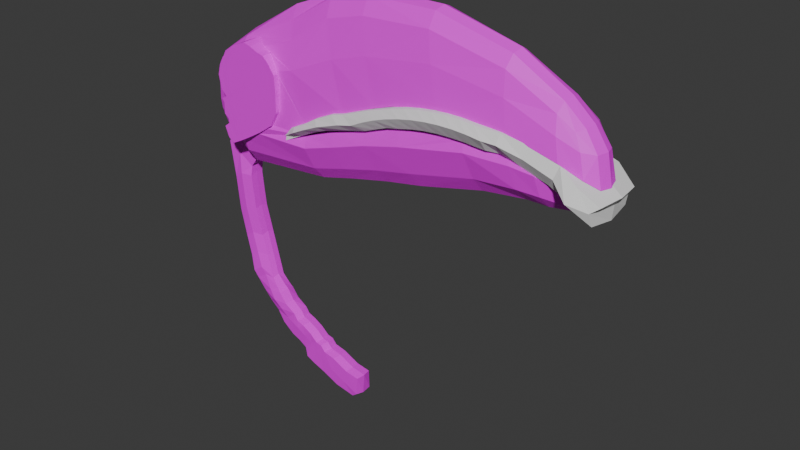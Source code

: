 # Source: Tucanblend.blend  (saved by Blender 4.2.66; exported with 4.5.12 LTS)
import bpy
from mathutils import Matrix  # noqa: F401  (used for matrix-valued properties, if any)

bpy.ops.wm.read_factory_settings(use_empty=True)
scene = bpy.context.scene
scene.name = 'Scene'

# ---- collections
col_collection = bpy.data.collections.new('Collection'); scene.collection.children.link(col_collection)

# ---- images (referenced by path relative to the original .blend; pixels are not part of the script)
import os
ASSET_DIR = os.environ.get("B2B_ASSET_DIR", "")  # directory of the original .blend (textures are referenced by path, not embedded)
HERE = os.path.dirname(os.path.abspath(__file__))  # packed textures are extracted next to this script under _unpacked/

def load_image(name, relpath, width, height, colorspace="sRGB"):
    """Load a texture the original file referenced (path relative to the .blend, or extracted next to this script)."""
    p = next((c for c in (os.path.join(HERE, relpath), os.path.join(ASSET_DIR, relpath)) if relpath and os.path.exists(c)), "")
    if p:
        img = bpy.data.images.load(p, check_existing=True)
        img.name = name
    else:  # same state as the original file: an image datablock whose file is absent (Cycles renders it pink)
        img = bpy.data.images.new(name, width, height)
        img.source = "FILE"
        img.filepath = "//" + (relpath or name)
    img.colorspace_settings.name = colorspace
    return img
img_hueso_png = load_image('Hueso.png', 'Hueso.png', 1024, 1024, 'sRGB')

# ---- materials (node trees are filled in below, after node groups)
mat_material = bpy.data.materials.new('Material')
mat_material.alpha_threshold = 0.0
mat_material.use_transparent_shadow = False
mat_material.roughness = 0.5
mat_material.line_color = (0.0, 0.0, 0.0, 1.0)
mat_material_001 = bpy.data.materials.new('Material.001')

# ---- material node trees
mat_material.use_nodes = True; mat_material.node_tree.nodes.clear()
_N = mat_material.node_tree.nodes; _L = mat_material.node_tree.links
n0 = _N.new('ShaderNodeOutputMaterial'); n0.name = 'Material Output'; n0.location = (300, 300)
n1 = _N.new('ShaderNodeBsdfPrincipled'); n1.name = 'Principled BSDF'; n1.location = (10, 300)
n1.inputs[3].default_value = 1.45
n2 = _N.new('ShaderNodeTexImage'); n2.name = 'Image Texture'; n2.location = (-280, 275)
n2.image = img_hueso_png
_L.new(n1.outputs[0], n0.inputs[0])
_L.new(n2.outputs[0], n1.inputs[0])
n0.is_active_output = True
mat_material_001.use_nodes = True; mat_material_001.node_tree.nodes.clear()
_N = mat_material_001.node_tree.nodes; _L = mat_material_001.node_tree.links
n0 = _N.new('ShaderNodeBsdfPrincipled'); n0.name = 'Principled BSDF'; n0.location = (10, 300)
n1 = _N.new('ShaderNodeOutputMaterial'); n1.name = 'Material Output'; n1.location = (300, 300)
n2 = _N.new('ShaderNodeTexImage'); n2.name = 'Image Texture'; n2.location = (-280, 275)
n2.image = img_hueso_png
_L.new(n0.outputs[0], n1.inputs[0])
_L.new(n2.outputs[0], n0.inputs[0])
n1.is_active_output = True

# ---- world
world_world = bpy.data.worlds.new('World'); scene.world = world_world
world_world.use_nodes = True; world_world.node_tree.nodes.clear()
_N = world_world.node_tree.nodes; _L = world_world.node_tree.links
n0 = _N.new('ShaderNodeOutputWorld'); n0.name = 'World Output'; n0.location = (300, 300)
n1 = _N.new('ShaderNodeBackground'); n1.name = 'Background'; n1.location = (10, 300)
n1.inputs[0].default_value = (0.05088, 0.05088, 0.05088, 1.0)
_L.new(n1.outputs[0], n0.inputs[0])
n0.is_active_output = True
world_world.color = (0.05088, 0.05088, 0.05088)
world_world.sun_shadow_jitter_overblur = 0.0

# ---- meshes
me_cube = bpy.data.meshes.new('Cube')
me_cube.from_pydata([(-0.9777, 0.1493, 0.9248), (-0.9724, 0.1473, 0.4251), (-0.9742, -0.142, 0.915), (-0.9696, -0.1399, 0.3959), (-1.023, 0.008463, 0.3618), (-0.7063, 0.1546, 0.322), (-0.7394, -0.1715, 1.028), (-0.7023, -0.1881, 0.244), (-1.027, 0.005407, 0.9641), (-0.7469, 0.182, 1.054), (-0.7534, 0.01129, 1.157), (-0.7053, -0.01447, 0.1179), (-0.2801, 0.2049, 1.286), (-0.008941, 0.1081, 0.2884), (-0.2065, -0.1649, 1.212), (-0.003211, -0.1861, 0.2888), (-0.299, 1.564e-05, 1.423), (0.03735, -0.04235, 0.1822), (0.2828, 0.1258, 0.3585), (0.2888, -0.1865, 0.3666), (0.3351, -0.04245, 0.2571), (0.5928, 0.1055, 0.4437), (0.5937, -0.1865, 0.4437), (0.654, -0.04273, 0.3282), (1.005, 0.1753, 1.524), (0.9005, 0.107, 0.5059), (0.9005, -0.1866, 0.5059), (0.957, -0.04284, 0.3823), (1.005, -0.1359, 1.526), (1.01, 0.01746, 1.655), (2.118, 0.1443, 1.111), (1.935, 0.1029, 0.6481), (1.935, -0.1874, 0.6481), (1.98, -0.04358, 0.5496), (-0.5432, -0.06546, -1.305), (2.217, 0.08957, 0.6489), (2.118, -0.1289, 1.111), (2.172, 0.007615, 1.137), (2.279, -0.04274, 0.5975), (-0.8037, -0.08409, -0.9638), (-0.5432, 0.05062, -1.309), (-0.8037, 0.03199, -0.9677), (-0.4045, -0.08066, -1.166), (-0.4089, 0.06378, -1.165), (-1.007, 0.09279, 0.3865), (-1.006, -0.07842, 0.3714), (-0.9955, -0.1623, 0.5114), (-0.9975, -0.1643, 0.8126), (-1.001, 0.1679, 0.8185), (-0.9989, 0.1682, 0.5273), (-1.01, -0.08179, 0.9472), (-1.012, 0.09161, 0.9522), (-0.7532, 0.1036, 1.139), (-0.7493, -0.08352, 1.121), (-0.7239, -0.2379, 0.874), (-0.7025, -0.2468, 0.441), (-1.097, 0.004951, 0.8222), (-1.096, 0.008928, 0.5118), (-0.7054, 0.07541, 0.1876), (-0.704, -0.1061, 0.134), (-0.734, 0.2274, 0.8952), (-0.7107, 0.2089, 0.4978), (-0.1976, 0.2061, 1.016), (-0.04599, 0.1422, 0.4563), (-0.177, -0.2198, 1.006), (-0.03678, -0.2505, 0.4564), (-0.3521, 0.09742, 1.374), (-0.2717, -0.07957, 1.332), (0.02511, -0.1231, 0.2042), (0.02245, 0.03962, 0.2042), (0.2354, 0.1635, 0.5397), (0.2443, -0.2508, 0.5414), (0.3217, -0.1234, 0.2795), (0.3189, 0.05619, 0.2719), (0.1134, -0.1355, 1.424), (0.1166, 0.1902, 1.439), (0.1012, 0.01783, 1.579), (0.526, 0.1412, 0.6309), (0.5286, -0.2509, 0.6309), (0.6377, -0.1235, 0.3512), (0.6377, 0.03923, 0.3512), (0.4424, 0.1949, 1.501), (0.4428, 0.01777, 1.657), (0.8422, 0.1423, 0.7081), (0.8422, -0.251, 0.7081), (0.9413, -0.1236, 0.4064), (0.9413, 0.03911, 0.4064), (0.4431, -0.1356, 1.506), (1.056, 0.1956, 1.316), (1.056, -0.1824, 1.315), (0.9949, 0.08498, 1.63), (1.001, -0.06392, 1.631), (1.475, -0.04316, 0.5053), (1.423, 0.1066, 0.6229), (1.595, 0.1706, 1.392), (1.618, 0.01696, 1.499), (1.764, -0.1997, 0.6537), (1.813, -0.0434, 0.5488), (1.423, -0.187, 0.6229), (1.966, -0.1243, 0.5705), (1.966, 0.03839, 0.5705), (1.601, -0.1362, 1.392), (1.674, 0.1604, 1.019), (1.764, 0.1041, 0.6537), (2.179, 0.1412, 1.007), (2.179, -0.1619, 1.008), (2.156, 0.07648, 1.127), (2.156, -0.07424, 1.127), (2.261, -0.1244, 0.6123), (2.261, 0.0393, 0.6123), (2.284, -0.009909, 0.9922), (2.003, 0.01566, 1.278), (1.978, 0.1649, 1.197), (1.984, -0.1352, 1.197), (-0.5437, -0.008578, -1.325), (-0.6669, -0.08266, -1.125), (-0.8207, -0.01112, -0.9698), (-0.667, 0.05201, -1.123), (-0.4705, 0.06892, -1.231), (-0.7486, 0.06168, -0.8521), (-0.5519, 0.06266, -1.033), (-0.3919, -0.01024, -1.159), (-0.5416, -0.09468, -1.018), (-0.4835, -0.07567, -1.234), (-0.7107, -0.08614, -0.9033), (-1.07, -0.08303, 0.5159), (-1.071, -0.08672, 0.8162), (-1.072, 0.09508, 0.8174), (-1.072, 0.09844, 0.5193), (0.199, 0.2072, 1.17), (0.2, -0.1944, 1.165), (0.07847, 0.09545, 1.546), (0.5015, 0.1998, 1.249), (0.5063, -0.1843, 1.252), (0.4284, 0.08637, 1.629), (0.09434, -0.06356, 1.551), (0.4342, -0.06362, 1.629), (1.374, -0.2449, 0.81), (1.46, 0.0388, 0.5287), (1.627, 0.1927, 1.228), (1.627, -0.1827, 1.226), (1.604, 0.07915, 1.469), (1.798, -0.1242, 0.5706), (1.374, 0.1412, 0.81), (1.46, -0.1239, 0.5287), (2.017, -0.1869, 1.076), (1.992, 0.08354, 1.26), (1.798, 0.03857, 0.5706), (1.607, -0.06424, 1.477), (1.721, -0.2318, 0.8137), (1.721, 0.1406, 0.8137), (2.262, 0.06679, 0.9897), (2.262, -0.09827, 0.9897), (1.992, -0.06556, 1.26), (-0.6855, -0.01066, -1.143), (-0.5935, 0.08134, -1.092), (-0.5334, -0.01094, -1.008), (-0.5964, -0.1091, -1.092), (-0.3039, -0.06381, -1.458), (-0.8416, -0.08901, -0.908), (-0.8416, 0.02707, -0.9118), (-0.6295, -0.07824, -0.9113), (-0.8586, -0.01604, -0.9139), (-0.6295, 0.03784, -0.9151), (-0.7486, 0.05045, -0.8521), (-0.6292, -0.02, -0.8957), (-0.7486, -0.09106, -0.8475), (-0.9319, 0.05494, -0.6247), (-0.7577, 0.06876, -0.574), (-0.8543, -0.0658, -0.5689), (-0.9489, 0.01193, -0.6268), (-0.9319, -0.06144, -0.6208), (-0.7577, -0.04799, -0.5701), (-0.8543, 0.07638, -0.5736), (-0.973, -0.07048, -0.3909), (-0.7574, 0.009955, -0.5546), (-0.993, -0.07866, -0.1003), (-0.9901, 0.003625, -0.3938), (-0.973, 0.0462, -0.39), (-0.8954, 0.06178, -0.338), (-0.7988, 0.05285, -0.3386), (-0.7985, -0.007722, -0.3217), (-0.7988, -0.06421, -0.3396), (-0.8954, -0.08072, -0.3392), (-1.032, -0.08231, 0.1992), (-1.01, -0.004194, -0.1032), (-0.993, 0.03828, -0.09933), (-0.9154, 0.05346, -0.04735), (-0.8189, 0.04322, -0.04801), (-0.8184, -0.01726, -0.03103), (-0.8188, -0.0742, -0.04899), (-0.9154, -0.08939, -0.04855), (-0.867, -0.09519, 0.4186), (-1.049, -0.007375, 0.1963), (-1.032, 0.03525, 0.2001), (-0.9247, 0.05962, 0.1322), (-0.8193, 0.05783, 0.03013), (-0.8185, -0.002635, 0.04711), (-0.8188, -0.05986, 0.02915), (-0.9241, -0.08341, 0.131), (-0.8857, -0.01968, 0.4157), (-0.8685, 0.02359, 0.4196), (-0.7596, 0.04984, 0.3517), (-0.6539, 0.04774, 0.2496), (-0.6518, -0.01266, 0.2666), (-0.652, -0.07085, 0.2486), (-0.7574, -0.09507, 0.3505), (-0.7763, -0.01702, 0.3654), (-0.4317, -0.07593, -1.374), (-0.4489, 0.04645, -1.399), (-0.2979, -0.08965, -1.233), (-0.3024, 0.05478, -1.232), (-0.4494, -0.01275, -1.414), (-0.3591, 0.05846, -1.3), (-0.2853, -0.01923, -1.226), (-0.3597, -0.09095, -1.28), (-0.3118, 0.0545, -1.455), (-0.1645, -0.07901, -1.345), (-0.1689, 0.06543, -1.344), (-0.3124, -0.004697, -1.471), (-0.2158, 0.07057, -1.375), (-0.1519, -0.008587, -1.338), (-0.2287, -0.07401, -1.378), (0.2082, 0.04726, -1.697), (-0.1234, 0.05198, -1.603), (-0.124, -0.007222, -1.618), (-0.1155, -0.06633, -1.606), (0.01836, 0.06291, -1.42), (0.01083, 0.06805, -1.543), (0.02284, -0.08153, -1.421), (0.03541, -0.01111, -1.414), (-0.002109, -0.07654, -1.546), (0.1738, -0.01347, -1.476), (0.2077, -0.01193, -1.713), (0.2161, -0.07104, -1.7), (0.2789, 0.05819, -1.5), (0.279, 0.06334, -1.657), (0.2834, -0.08624, -1.501), (0.2959, -0.01582, -1.494), (0.2661, -0.08125, -1.66), (0.2829, -0.01645, -1.666), (0.1612, -0.08389, -1.483), (0.132, -0.07889, -1.603), (0.04368, -0.06869, -1.672), (0.1567, 0.06055, -1.482), (0.1449, 0.06569, -1.6), (0.03575, 0.04962, -1.669), (0.03522, -0.009578, -1.685), (-0.1025, 0.06931, -1.459), (-0.08045, 0.06417, -1.399), (-0.06339, -0.009849, -1.393), (-0.07596, -0.08027, -1.4), (-0.2232, 0.05324, -1.569), (-0.2237, -0.00596, -1.584), (-0.1154, -0.07528, -1.462), (-0.2152, -0.06507, -1.572), (-0.2231, -0.08433, -1.283), (-0.2942, -0.08248, -1.329), (-0.3601, -0.06987, -1.412), (-0.3731, -0.008723, -1.438), (-0.2105, -0.01391, -1.276), (-0.2276, 0.06011, -1.282), (-0.2874, 0.06451, -1.338), (-0.3726, 0.05047, -1.423), (-0.4874, -0.07069, -1.34), (-0.4849, -0.01066, -1.358), (-0.3533, -0.01474, -1.206), (-0.3659, -0.08516, -1.213), (-0.4216, -0.08331, -1.257), (-0.3704, 0.05928, -1.212), (-0.4148, 0.06369, -1.265), (-0.4844, 0.04853, -1.343), (-0.5928, -0.07406, -1.203), (-0.5928, 0.05131, -1.204), (-0.4945, 0.06322, -1.11), (-0.4872, -0.08767, -1.103), (-0.6023, -0.009619, -1.222), (-0.532, 0.07513, -1.161), (-0.4768, -0.01059, -1.095), (-0.5399, -0.09238, -1.163), (-0.7246, -0.08337, -1.059), (-0.7246, 0.042, -1.06), (-0.58, 0.05025, -0.9897), (-0.5748, -0.08645, -0.9801), (-0.7424, -0.01089, -1.071), (-0.6491, 0.06836, -1.019), (-0.5706, -0.01545, -0.9676), (-0.6505, -0.09761, -1.017), (-0.893, -0.001467, -0.7851), (-0.876, -0.07447, -0.7791), (-0.7984, 0.06445, -0.7319), (-0.876, 0.04164, -0.783), (-0.7984, -0.07732, -0.7272), (-0.7015, -0.0006596, -0.7129), (-0.7018, -0.05869, -0.7284), (-0.7018, 0.05768, -0.7323), (-0.8748, -0.07319, -0.454), (-0.7783, -0.05602, -0.4549), (-0.9524, 0.0508, -0.5073), (-0.9695, 0.008, -0.5103), (-0.7783, 0.06091, -0.4563), (-0.778, 0.001166, -0.4381), (-0.8748, 0.06918, -0.4558), (-0.9524, -0.06576, -0.5059), (-0.8089, -0.06992, -0.1943), (-0.8085, -0.01326, -0.1763), (-0.983, -0.07498, -0.2456), (-0.9054, -0.0857, -0.1939), (-0.9054, 0.05701, -0.1927), (-0.8089, 0.04734, -0.1933), (-1.0, -0.0006535, -0.2485), (-0.983, 0.04185, -0.2446), (-0.1592, 0.06994, -1.417), (-0.1003, -0.009218, -1.349), (-0.2975, -0.005329, -1.55), (-0.289, -0.06444, -1.537), (-0.1173, 0.0648, -1.355), (-0.1129, -0.07964, -1.355), (-0.2969, 0.05387, -1.534), (-0.1721, -0.07464, -1.42), (2.317, 0.0548, 0.7828), (2.34, -0.03445, 0.7794), (2.317, -0.1238, 0.7857), (2.23, 0.1252, 0.8422), (2.078, 0.1534, 0.912), (2.229, -0.1886, 0.8458), (2.061, -0.2157, 0.9193), (1.893, 0.1403, 0.7947), (1.9, 0.1399, 0.7925), (1.792, 0.1426, 0.8251), (1.89, -0.2194, 0.795), (1.9, -0.219, 0.7919), (1.675, -0.2193, 1.017), (1.714, 0.1435, 0.844), (1.713, -0.2193, 0.8474), (1.356, 0.1469, 0.8835), (1.272, 0.148, 0.8848), (1.271, -0.219, 0.8825), (1.357, -0.2191, 0.8814), (1.133, 0.1622, 1.033), (1.133, -0.219, 1.036), (0.775, 0.1603, 0.968), (0.4299, 0.1514, 0.7084), (0.4959, 0.1484, 0.7251), (0.4504, 0.1704, 0.8553), (0.8108, 0.1497, 0.8248), (0.6052, 0.1607, 0.9129), (0.7717, -0.2188, 0.9702), (0.7714, -0.2188, 0.9702), (0.6058, -0.2187, 0.9157), (0.8114, -0.2187, 0.8223), (0.5, -0.2186, 0.7228), (0.2063, 0.1697, 0.6449), (0.3137, 0.195, 0.802), (0.3203, -0.2188, 0.8065), (-0.04941, -0.2182, 0.5403), (-0.0539, -0.2182, 0.6191), (-1.001, -0.1682, 0.5874), (-1.004, 0.1728, 0.5986), (-0.7052, -0.2569, 0.5556), (-1.108, 0.007952, 0.5881), (-0.715, 0.2214, 0.5971), (-1.08, -0.08589, 0.5901), (-1.081, 0.09941, 0.5921), (-0.04726, 0.1775, 0.5538), (-0.04992, 0.2032, 0.627), (0.2236, -0.2202, 0.6413), (2.028, 0.1592, 1.054)], [(62, 365)], [(52, 51, 8, 10), (8, 50, 53, 10), (53, 50, 2, 6), (6, 2, 47, 54), (48, 60, 361, 358), (357, 47, 126, 362), (55, 359, 357, 46), (5, 58, 44, 1), (3, 46, 125, 45), (126, 56, 360, 362), (363, 127, 48, 358), (45, 125, 57, 4), (47, 2, 50, 126), (126, 50, 8, 56), (56, 8, 51, 127), (127, 51, 0, 48), (360, 56, 127, 363), (4, 57, 128, 44), (44, 128, 49, 1), (44, 58, 11, 4), (4, 11, 59, 45), (45, 59, 7, 3), (49, 358, 361, 61), (9, 52, 66, 12), (14, 6, 54, 64), (65, 55, 7, 15), (68, 59, 11, 17), (59, 68, 15, 7), (69, 58, 5, 13), (0, 9, 60, 48), (359, 54, 47, 357), (64, 356, 354, 130), (15, 19, 71, 65), (63, 70, 18, 13), (20, 72, 68, 17), (69, 73, 20, 17), (58, 69, 17, 11), (64, 54, 359, 356), (52, 10, 16, 66), (53, 6, 14, 67), (16, 10, 53, 67), (9, 12, 62, 60), (61, 63, 13, 5), (356, 359, 55, 65, 355), (19, 22, 78, 71), (73, 80, 23, 20), (64, 130, 74, 14), (349, 133, 130, 354), (140, 332, 326, 145), (130, 133, 87, 74), (61, 361, 60, 62, 129, 353, 365, 63), (66, 131, 75, 12), (131, 134, 81, 75), (133, 349, 348, 347, 340, 89), (131, 66, 16, 76), (67, 135, 76, 16), (135, 136, 82, 76), (76, 82, 134, 131), (68, 72, 19, 15), (21, 25, 86, 80), (79, 85, 26, 22), (14, 74, 135, 67), (349, 354, 353, 344, 346), (74, 87, 136, 135), (75, 81, 132, 129), (23, 79, 72, 20), (70, 77, 21, 18), (72, 79, 22, 19), (136, 87, 28, 91), (82, 136, 91, 29), (82, 29, 90, 134), (26, 84, 78, 22), (80, 86, 27, 23), (350, 351, 78, 84), (71, 366, 355, 65), (77, 83, 25, 21), (145, 326, 325, 105), (85, 144, 98, 26), (98, 144, 142, 96), (138, 86, 25, 93), (336, 345, 350, 337, 338, 335), (335, 338, 334, 333), (93, 103, 147, 138), (134, 90, 24, 81), (132, 346, 344, 353, 129), (133, 89, 28, 87), (81, 24, 88, 132), (339, 340, 347, 348, 349, 346, 341), (89, 140, 101, 28), (339, 341, 346, 132, 88), (140, 145, 113, 101), (90, 141, 94, 24), (141, 146, 112, 94), (141, 90, 29, 95), (91, 148, 95, 29), (148, 153, 111, 95), (95, 111, 146, 141), (144, 92, 97, 142), (138, 147, 97, 92), (142, 97, 33, 99), (96, 142, 99, 32), (337, 350, 84, 137, 338), (83, 143, 93, 25), (143, 150, 103, 93), (334, 338, 137, 149), (27, 92, 144, 85), (86, 138, 92, 27), (113, 145, 105, 36), (146, 111, 37, 106), (112, 146, 106, 30), (35, 109, 100, 31), (99, 108, 32), (32, 108, 331), (147, 103, 31, 100), (97, 147, 100, 33), (28, 101, 148, 91), (332, 340, 339, 102), (101, 113, 153, 148), (149, 96, 32, 331, 330), (150, 333, 329, 327), (103, 150, 327, 328, 31), (321, 320, 151, 110), (104, 30, 106, 151), (151, 106, 37, 110), (325, 322, 152, 105), (110, 37, 107, 152), (152, 107, 36, 105), (322, 321, 110, 152), (18, 21, 80, 73), (140, 89, 340, 332), (35, 31, 328), (100, 109, 38, 33), (153, 113, 36, 107), (111, 153, 107, 37), (272, 115, 154, 276), (280, 39, 116, 284), (284, 116, 41, 281), (276, 154, 117, 273), (273, 117, 155, 277), (281, 41, 119, 285), (285, 119, 163, 282), (277, 155, 120, 274), (274, 120, 156, 278), (282, 163, 165, 286), (286, 165, 161, 283), (278, 156, 122, 275), (275, 122, 157, 279), (283, 161, 124, 287), (287, 124, 39, 280), (279, 157, 115, 272), (270, 269, 211, 213), (267, 268, 215, 210), (264, 265, 212, 208), (266, 267, 210, 214), (119, 41, 160, 164), (39, 124, 166, 159), (41, 116, 162, 160), (116, 39, 159, 162), (124, 161, 166), (163, 119, 164), (294, 293, 175, 172), (289, 292, 169, 171), (288, 289, 171, 170), (290, 291, 167, 173), (295, 290, 173, 168), (291, 288, 170, 167), (292, 294, 172, 169), (293, 295, 168, 175), (302, 298, 178, 179), (301, 300, 180, 181), (296, 297, 182, 183), (298, 299, 177, 178), (311, 310, 185, 186), (309, 308, 187, 188), (304, 305, 189, 190), (306, 307, 191, 176), (299, 303, 174, 177), (303, 296, 183, 174), (297, 301, 181, 182), (300, 302, 179, 180), (190, 189, 197, 198), (176, 191, 199, 184), (185, 176, 184, 193), (187, 186, 194, 195), (307, 304, 190, 191), (305, 309, 188, 189), (308, 311, 186, 187), (310, 306, 176, 185), (193, 184, 192, 200), (195, 194, 201, 202), (197, 196, 203, 204), (199, 198, 205, 206), (188, 187, 195, 196), (186, 185, 193, 194), (191, 190, 198, 199), (189, 188, 196, 197), (203, 202, 207, 204), (202, 201, 200, 207), (207, 200, 192, 206), (204, 207, 206, 205), (184, 199, 206, 192), (198, 197, 204, 205), (196, 195, 202, 203), (194, 193, 200, 201), (262, 261, 218, 220), (260, 256, 217, 221), (256, 257, 222, 217), (258, 259, 219, 158), (269, 266, 214, 211), (265, 271, 209, 212), (268, 264, 208, 215), (271, 270, 213, 209), (251, 254, 231, 229), (253, 252, 224, 225), (248, 249, 227, 228), (250, 251, 229, 230), (259, 263, 216, 219), (257, 258, 158, 222), (261, 260, 221, 218), (263, 262, 220, 216), (247, 246, 223, 233), (245, 244, 235, 236), (232, 241, 237, 238), (242, 243, 234, 239), (249, 250, 230, 227), (252, 248, 228, 224), (255, 253, 225, 226), (254, 255, 226, 231), (223, 236, 240, 233), (236, 235, 238, 240), (240, 238, 237, 239), (233, 240, 239, 234), (241, 242, 239, 237), (244, 232, 238, 235), (246, 245, 236, 223), (243, 247, 233, 234), (226, 225, 247, 243), (224, 228, 245, 246), (227, 230, 232, 244), (229, 231, 242, 241), (231, 226, 243, 242), (230, 229, 241, 232), (228, 227, 244, 245), (225, 224, 246, 247), (319, 315, 255, 254), (315, 314, 253, 255), (318, 312, 248, 252), (316, 313, 250, 249), (313, 317, 251, 250), (312, 316, 249, 248), (314, 318, 252, 253), (317, 319, 254, 251), (209, 213, 262, 263), (211, 214, 260, 261), (215, 208, 258, 257), (212, 209, 263, 259), (208, 212, 259, 258), (210, 215, 257, 256), (214, 210, 256, 260), (213, 211, 261, 262), (40, 118, 270, 271), (123, 34, 264, 268), (114, 40, 271, 265), (43, 121, 266, 269), (121, 42, 267, 266), (34, 114, 265, 264), (42, 123, 268, 267), (118, 43, 269, 270), (123, 279, 272, 34), (42, 275, 279, 123), (121, 278, 275, 42), (43, 274, 278, 121), (118, 277, 274, 43), (40, 273, 277, 118), (114, 276, 273, 40), (34, 272, 276, 114), (157, 287, 280, 115), (122, 283, 287, 157), (156, 286, 283, 122), (120, 282, 286, 156), (155, 285, 282, 120), (117, 281, 285, 155), (154, 284, 281, 117), (115, 280, 284, 154), (165, 163, 295, 293), (166, 161, 294, 292), (160, 162, 288, 291), (163, 164, 290, 295), (164, 160, 291, 290), (162, 159, 289, 288), (159, 166, 292, 289), (161, 165, 293, 294), (168, 173, 302, 300), (172, 175, 301, 297), (171, 169, 296, 303), (170, 171, 303, 299), (167, 170, 299, 298), (169, 172, 297, 296), (175, 168, 300, 301), (173, 167, 298, 302), (177, 174, 306, 310), (179, 178, 311, 308), (181, 180, 309, 305), (183, 182, 304, 307), (174, 183, 307, 306), (182, 181, 305, 304), (180, 179, 308, 309), (178, 177, 310, 311), (217, 222, 319, 317), (219, 216, 318, 314), (220, 218, 316, 312), (221, 217, 317, 313), (218, 221, 313, 316), (216, 220, 312, 318), (158, 219, 314, 315), (222, 158, 315, 319), (96, 149, 137, 98), (342, 343, 77, 70, 352), (330, 334, 149), (24, 94, 139, 88), (13, 18, 73, 69), (343, 345, 83, 77), (26, 98, 137, 84), (38, 109, 35, 328, 331, 108), (320, 323, 104, 151), (49, 61, 5, 1), (128, 363, 358, 49), (57, 360, 363, 128), (125, 362, 360, 57), (46, 357, 362, 125), (55, 46, 3, 7), (327, 329, 328), (23, 27, 85, 79), (33, 38, 108, 99), (333, 150, 143, 335), (336, 335, 143, 83, 345), (329, 333, 334, 330, 331, 328, 327), (352, 70, 63, 364), (355, 366, 352, 364), (129, 62, 12, 75), (353, 354, 356, 365), (365, 356, 355, 364), (88, 139, 102, 339), (102, 324, 326, 332), (324, 323, 325, 326), (320, 321, 322, 325, 323), (366, 71, 78, 351), (352, 366, 351, 342), (0, 51, 52, 9), (343, 342, 351, 350, 345), (324, 367, 104, 323), (104, 367, 112, 30), (112, 367, 139, 94), (102, 139, 367, 324)])
_uv = me_cube.uv_layers.new(name='UVMap')
_uv.uv.foreach_set('vector', [0.558, 0.7024, 0.6321, 0.7024, 0.6321, 0.7403, 0.558, 0.7403, 0.558, 0.8178, 0.5363, 0.8143, 0.5454, 0.7375, 0.5703, 0.7361, 0.5454, 0.7375, 0.5363, 0.8143, 0.5183, 0.8089, 0.5156, 0.7438, 0.2925, 0.8875, 0.2762, 0.9498, 0.2518, 0.9601, 0.2528, 0.8908, 0.1549, 0.954, 0.1464, 0.886, 0.2186, 0.8949, 0.207, 0.9647, 0.4158, 0.2377, 0.3892, 0.2035, 0.4063, 0.1838, 0.4341, 0.2167, 0.1464, 0.9047, 0.1741, 0.9003, 0.1972, 0.9709, 0.1786, 0.9729, 0.287, 0.9054, 0.3219, 0.9113, 0.2603, 0.9751, 0.2507, 0.9649, 0.4449, 0.2704, 0.4263, 0.2498, 0.4436, 0.2296, 0.4615, 0.2629, 0.4063, 0.1838, 0.4256, 0.1711, 0.4549, 0.2047, 0.4341, 0.2167, 0.2077, 0.9836, 0.1546, 0.9714, 0.1549, 0.954, 0.207, 0.9647, 0.4615, 0.2629, 0.4436, 0.2296, 0.4643, 0.2184, 0.4817, 0.2545, 0.5031, 0.8247, 0.5183, 0.8089, 0.5363, 0.8143, 0.5233, 0.842, 0.5233, 0.842, 0.5363, 0.8143, 0.558, 0.8178, 0.5451, 0.8487, 0.4337, 0.4405, 0.4756, 0.4405, 0.4756, 0.4784, 0.4337, 0.4784, 0.1546, 0.9714, 0.1253, 0.9506, 0.1313, 0.9436, 0.1549, 0.954, 0.371, 0.4405, 0.4337, 0.4405, 0.4337, 0.4784, 0.371, 0.4784, 0.3082, 0.4405, 0.35, 0.4405, 0.35, 0.4784, 0.3082, 0.4784, 0.2603, 0.9751, 0.2256, 0.9846, 0.2244, 0.9666, 0.2507, 0.9649, 0.06373, 0.7035, 0.1474, 0.7035, 0.1474, 0.7414, 0.06373, 0.7414, 0.4817, 0.2545, 0.5031, 0.3505, 0.4814, 0.3554, 0.4615, 0.2629, 0.4615, 0.2629, 0.4814, 0.3554, 0.4503, 0.3452, 0.4449, 0.2704, 0.2244, 0.9666, 0.207, 0.9647, 0.2186, 0.8949, 0.2429, 0.8984, 0.1096, 0.882, 0.09197, 0.8798, 0.05424, 0.7725, 0.07456, 0.759, 0.3138, 0.7493, 0.2925, 0.8875, 0.2528, 0.8908, 0.261, 0.7514, 0.1206, 0.7416, 0.1464, 0.9047, 0.1001, 0.9133, 0.08004, 0.7406, 0.4618, 0.4766, 0.4814, 0.3554, 0.5031, 0.3505, 0.4818, 0.4759, 0.07554, 0.9183, 0.05984, 0.7373, 0.08004, 0.7406, 0.1001, 0.9133, 0.352, 0.7352, 0.3219, 0.9113, 0.287, 0.9054, 0.328, 0.7388, 0.1313, 0.9436, 0.1096, 0.882, 0.1464, 0.886, 0.1549, 0.954, 0.1741, 0.9003, 0.2528, 0.8908, 0.2518, 0.9601, 0.1972, 0.9709, 0.261, 0.7514, 0.1617, 0.7385, 0.1906, 0.6388, 0.2835, 0.6523, 0.08004, 0.7406, 0.08599, 0.6659, 0.1288, 0.6692, 0.1206, 0.7416, 0.2851, 0.7401, 0.2771, 0.6685, 0.3237, 0.6653, 0.328, 0.7388, 0.4696, 0.5178, 0.4496, 0.5183, 0.4618, 0.4766, 0.4818, 0.4759, 0.3732, 0.7173, 0.3684, 0.6428, 0.3928, 0.6396, 0.3942, 0.7147, 0.3565, 0.8941, 0.3732, 0.7173, 0.3942, 0.7147, 0.3825, 0.897, 0.261, 0.7514, 0.2528, 0.8908, 0.1741, 0.9003, 0.1617, 0.7385, 0.558, 0.7024, 0.558, 0.7403, 0.4744, 0.7403, 0.4726, 0.704, 0.5454, 0.7375, 0.5156, 0.7438, 0.5177, 0.6054, 0.5518, 0.6084, 0.5802, 0.606, 0.5703, 0.7361, 0.5454, 0.7375, 0.5518, 0.6084, 0.1096, 0.882, 0.07456, 0.759, 0.1426, 0.7513, 0.1464, 0.886, 0.2429, 0.8984, 0.2851, 0.7401, 0.328, 0.7388, 0.287, 0.9054, 0.1617, 0.7385, 0.1741, 0.9003, 0.1464, 0.9047, 0.1206, 0.7416, 0.1423, 0.7408, 0.08599, 0.6659, 0.09121, 0.5881, 0.1379, 0.5958, 0.1288, 0.6692, 0.3684, 0.6428, 0.3709, 0.5626, 0.392, 0.5597, 0.3928, 0.6396, 0.261, 0.7514, 0.2835, 0.6523, 0.3517, 0.6618, 0.3138, 0.7493, 0.2044, 0.5643, 0.2912, 0.5736, 0.2835, 0.6523, 0.1906, 0.6388, 0.2354, 0.3012, 0.1816, 0.299, 0.1409, 0.209, 0.1815, 0.2127, 0.2835, 0.6523, 0.2912, 0.5736, 0.3571, 0.5777, 0.3517, 0.6618, 0.2429, 0.8984, 0.2186, 0.8949, 0.1464, 0.886, 0.1426, 0.7513, 0.1235, 0.6487, 0.2169, 0.6377, 0.242, 0.7333, 0.2851, 0.7401, 0.05424, 0.7725, 0.03269, 0.661, 0.05643, 0.6565, 0.07456, 0.759, 0.03269, 0.661, 0.02873, 0.5728, 0.05599, 0.5751, 0.05643, 0.6565, 0.2912, 0.5736, 0.2044, 0.5643, 0.2103, 0.5215, 0.2103, 0.5214, 0.2104, 0.4304, 0.2823, 0.4367, 0.4726, 0.704, 0.4726, 0.704, 0.4744, 0.7403, 0.4744, 0.7403, 0.5518, 0.6084, 0.5658, 0.5035, 0.5865, 0.5003, 0.5802, 0.606, 0.5658, 0.5035, 0.5621, 0.4193, 0.5827, 0.4158, 0.5865, 0.5003, 0.4744, 0.7403, 0.4744, 0.7403, 0.4726, 0.704, 0.4726, 0.704, 0.05984, 0.7373, 0.06497, 0.6616, 0.08599, 0.6659, 0.08004, 0.7406, 0.3181, 0.5868, 0.317, 0.5098, 0.3451, 0.5045, 0.3446, 0.5802, 0.06839, 0.5813, 0.06832, 0.5047, 0.09271, 0.5104, 0.09121, 0.5881, 0.3138, 0.7493, 0.3517, 0.6618, 0.3852, 0.6606, 0.3479, 0.7597, 0.5078, 0.3716, 0.5861, 0.2831, 0.7179, 0.3959, 0.6726, 0.4314, 0.6271, 0.4767, 0.3517, 0.6618, 0.3571, 0.5777, 0.3892, 0.5742, 0.3852, 0.6606, 0.05643, 0.6565, 0.05599, 0.5751, 0.1186, 0.5722, 0.1235, 0.6487, 0.4577, 0.5641, 0.4376, 0.564, 0.4496, 0.5183, 0.4696, 0.5178, 0.2771, 0.6685, 0.2692, 0.5944, 0.3181, 0.5868, 0.3237, 0.6653, 0.06497, 0.6616, 0.06839, 0.5813, 0.09121, 0.5881, 0.08599, 0.6659, 0.3892, 0.5742, 0.3571, 0.5777, 0.3371, 0.4397, 0.3644, 0.4359, 0.5827, 0.4158, 0.5621, 0.4193, 0.5417, 0.293, 0.562, 0.2896, 0.4744, 0.7403, 0.4744, 0.7403, 0.4726, 0.704, 0.4726, 0.704, 0.09271, 0.5104, 0.1427, 0.5159, 0.1379, 0.5958, 0.09121, 0.5881, 0.3709, 0.5626, 0.371, 0.4869, 0.3922, 0.4842, 0.392, 0.5597, 0.1727, 0.5182, 0.1623, 0.5987, 0.1379, 0.5958, 0.1427, 0.5159, 0.1288, 0.6692, 0.1547, 0.6697, 0.1423, 0.7408, 0.1206, 0.7416, 0.2692, 0.5944, 0.2649, 0.5147, 0.317, 0.5098, 0.3181, 0.5868, 0.1815, 0.2127, 0.1409, 0.209, 0.1163, 0.1711, 0.1585, 0.1761, 0.06832, 0.5047, 0.07503, 0.3727, 0.09796, 0.3778, 0.09271, 0.5104, 0.09796, 0.3778, 0.07503, 0.3727, 0.0702, 0.2883, 0.09003, 0.2933, 0.3392, 0.374, 0.3451, 0.5045, 0.317, 0.5098, 0.3126, 0.3786, 0.5256, 0.5572, 0.3823, 0.6949, 0.273, 0.5803, 0.4165, 0.4434, 0.4429, 0.4181, 0.5514, 0.5319, 0.5514, 0.5319, 0.4429, 0.4181, 0.5531, 0.3123, 0.661, 0.4247, 0.3126, 0.3786, 0.3207, 0.295, 0.3444, 0.2905, 0.3392, 0.374, 0.02873, 0.5728, 0.05404, 0.4363, 0.0766, 0.4384, 0.05599, 0.5751, 0.1186, 0.5722, 0.2048, 0.5625, 0.2112, 0.6024, 0.2169, 0.6377, 0.1235, 0.6487, 0.2912, 0.5736, 0.2823, 0.4367, 0.3371, 0.4397, 0.3571, 0.5777, 0.05599, 0.5751, 0.0766, 0.4384, 0.1278, 0.4355, 0.1186, 0.5722, 0.482, 0.6417, 0.3625, 0.5356, 0.4622, 0.423, 0.4622, 0.423, 0.5078, 0.3716, 0.6271, 0.4767, 0.5803, 0.5293, 0.2823, 0.4367, 0.2354, 0.3012, 0.278, 0.3001, 0.3371, 0.4397, 0.1998, 0.4297, 0.1993, 0.5191, 0.2048, 0.5625, 0.1186, 0.5722, 0.1278, 0.4355, 0.2354, 0.3012, 0.1815, 0.2127, 0.2138, 0.2151, 0.278, 0.3001, 0.05404, 0.4363, 0.1199, 0.2966, 0.1347, 0.3022, 0.0766, 0.4384, 0.1199, 0.2966, 0.1871, 0.2126, 0.1986, 0.2186, 0.1347, 0.3022, 0.4726, 0.704, 0.4726, 0.704, 0.4744, 0.7403, 0.4744, 0.7403, 0.5417, 0.293, 0.5031, 0.1745, 0.523, 0.1711, 0.562, 0.2896, 0.6236, 0.1726, 0.6088, 0.2656, 0.5883, 0.2649, 0.603, 0.1711, 0.4744, 0.7403, 0.4726, 0.7403, 0.4709, 0.7042, 0.4726, 0.704, 0.4076, 0.6842, 0.4277, 0.6842, 0.419, 0.7382, 0.399, 0.7385, 0.3692, 0.3565, 0.3707, 0.273, 0.3917, 0.2704, 0.3903, 0.3539, 0.399, 0.7385, 0.419, 0.7382, 0.4171, 0.768, 0.3973, 0.7685, 0.09003, 0.2933, 0.0702, 0.2883, 0.06276, 0.2473, 0.08139, 0.2517, 0.1669, 0.4033, 0.1727, 0.5182, 0.1427, 0.5159, 0.1441, 0.3816, 0.1628, 0.3826, 0.2649, 0.5147, 0.2646, 0.3819, 0.3126, 0.3786, 0.317, 0.5098, 0.2646, 0.3819, 0.2793, 0.298, 0.3207, 0.295, 0.3126, 0.3786, 0.1388, 0.297, 0.1628, 0.3826, 0.1441, 0.3816, 0.1299, 0.2967, 0.448, 0.6102, 0.4277, 0.6842, 0.4076, 0.6842, 0.4278, 0.61, 0.371, 0.4869, 0.3692, 0.3565, 0.3903, 0.3539, 0.3922, 0.4842, 0.2138, 0.2151, 0.1815, 0.2127, 0.1585, 0.1761, 0.1871, 0.1862, 0.4709, 0.7042, 0.4726, 0.7403, 0.4604, 0.7403, 0.4592, 0.7048, 0.1986, 0.2186, 0.1871, 0.2126, 0.2265, 0.1791, 0.2262, 0.1889, 0.3587, 0.1684, 0.3737, 0.1594, 0.373, 0.2323, 0.352, 0.2369, 0.06276, 0.2473, 0.05984, 0.1736, 0.08139, 0.2517, 0.08139, 0.2517, 0.05984, 0.1736, 0.117, 0.2538, 0.3444, 0.2905, 0.3207, 0.295, 0.3297, 0.254, 0.352, 0.2501, 0.3917, 0.2704, 0.3707, 0.273, 0.373, 0.2323, 0.3939, 0.2298, 0.3371, 0.4397, 0.278, 0.3001, 0.3002, 0.2946, 0.3644, 0.4359, 0.2119, 0.7059, 0.3625, 0.5356, 0.482, 0.6417, 0.3314, 0.811, 0.6461, 0.1886, 0.6294, 0.2766, 0.6088, 0.2656, 0.6236, 0.1726, 0.1299, 0.2967, 0.09003, 0.2933, 0.08139, 0.2517, 0.117, 0.2538, 0.1182, 0.2562, 0.3506, 0.6661, 0.3565, 0.6658, 0.3547, 0.6659, 0.3506, 0.6661, 0.3207, 0.295, 0.2793, 0.298, 0.2915, 0.2575, 0.2924, 0.2558, 0.3297, 0.254, 0.3722, 0.7403, 0.3717, 0.7041, 0.4306, 0.7042, 0.4308, 0.7403, 0.2536, 0.1789, 0.2262, 0.1889, 0.2265, 0.1791, 0.2643, 0.1597, 0.4306, 0.7042, 0.4592, 0.7048, 0.4604, 0.7403, 0.4308, 0.7403, 0.6461, 0.3806, 0.6287, 0.4057, 0.6135, 0.3556, 0.6331, 0.3403, 0.5916, 0.3598, 0.5865, 0.3154, 0.607, 0.3137, 0.6135, 0.3556, 0.6135, 0.3556, 0.607, 0.3137, 0.6233, 0.3114, 0.6331, 0.3403, 0.6287, 0.4057, 0.6071, 0.4118, 0.5916, 0.3598, 0.6135, 0.3556, 0.3237, 0.6653, 0.3181, 0.5868, 0.3446, 0.5802, 0.3485, 0.6606, 0.2354, 0.3012, 0.2823, 0.4367, 0.2104, 0.4304, 0.1816, 0.299, 0.3427, 0.1859, 0.3297, 0.254, 0.2924, 0.2558, 0.373, 0.2323, 0.3737, 0.1594, 0.3942, 0.1558, 0.3939, 0.2298, 0.6088, 0.2656, 0.6294, 0.2766, 0.6233, 0.3114, 0.607, 0.3137, 0.5883, 0.2649, 0.6088, 0.2656, 0.607, 0.3137, 0.5865, 0.3154, 0.3839, 0.7658, 0.3997, 0.7351, 0.422, 0.7504, 0.4028, 0.7807, 0.4144, 0.7105, 0.4352, 0.6752, 0.4592, 0.6867, 0.4375, 0.7239, 0.4003, 0.6812, 0.4339, 0.6498, 0.4428, 0.664, 0.4139, 0.6967, 0.3492, 0.7327, 0.3764, 0.7038, 0.3946, 0.7205, 0.367, 0.7476, 0.204, 0.5327, 0.2288, 0.5018, 0.2441, 0.5268, 0.2226, 0.5525, 0.2481, 0.4777, 0.2768, 0.4443, 0.3213, 0.4581, 0.2671, 0.5028, 0.2671, 0.5028, 0.3213, 0.4581, 0.305, 0.5036, 0.2812, 0.5256, 0.2226, 0.5525, 0.2441, 0.5268, 0.2673, 0.5382, 0.2428, 0.5629, 0.2103, 0.8941, 0.2351, 0.8756, 0.257, 0.8934, 0.2295, 0.9139, 0.5521, 0.6498, 0.5779, 0.635, 0.5959, 0.6478, 0.5722, 0.6648, 0.6395, 0.3762, 0.6532, 0.3514, 0.6705, 0.3637, 0.6615, 0.3894, 0.6181, 0.4181, 0.6305, 0.391, 0.6571, 0.405, 0.6431, 0.43, 0.2995, 0.6817, 0.3178, 0.6507, 0.3381, 0.6762, 0.319, 0.7022, 0.3291, 0.6371, 0.3476, 0.6122, 0.3763, 0.6083, 0.3563, 0.649, 0.3563, 0.649, 0.3763, 0.6083, 0.41, 0.6286, 0.3831, 0.6633, 0.319, 0.7022, 0.3381, 0.6762, 0.3635, 0.6873, 0.3382, 0.7159, 0.1917, 0.5998, 0.2133, 0.6127, 0.2096, 0.638, 0.1824, 0.6215, 0.2579, 0.7221, 0.2782, 0.7371, 0.2566, 0.746, 0.2341, 0.7302, 0.3556, 0.8164, 0.3717, 0.8314, 0.36, 0.851, 0.3431, 0.8302, 0.5943, 0.4675, 0.6177, 0.4775, 0.6061, 0.4999, 0.5827, 0.4899, 0.3213, 0.4581, 0.2768, 0.4443, 0.2946, 0.4276, 0.3212, 0.4579, 0.41, 0.6286, 0.3763, 0.6083, 0.389, 0.588, 0.4227, 0.6083, 0.4428, 0.664, 0.4339, 0.6498, 0.4509, 0.6323, 0.4598, 0.6465, 0.4592, 0.6867, 0.4352, 0.6752, 0.4451, 0.6543, 0.4691, 0.6659, 0.3763, 0.6083, 0.3476, 0.6122, 0.389, 0.588, 0.4744, 0.6645, 0.4756, 0.592, 0.4756, 0.592, 0.6817, 0.3161, 0.6644, 0.3038, 0.6748, 0.2656, 0.692, 0.2779, 0.4333, 0.5624, 0.4052, 0.545, 0.423, 0.4884, 0.4512, 0.5059, 0.4933, 0.6252, 0.4693, 0.6136, 0.4993, 0.562, 0.5234, 0.5736, 0.3615, 0.4338, 0.3389, 0.4085, 0.3925, 0.3801, 0.4152, 0.4054, 0.3666, 0.4682, 0.3615, 0.4338, 0.4152, 0.4054, 0.4202, 0.4397, 0.5013, 0.6232, 0.4923, 0.609, 0.5431, 0.5766, 0.552, 0.5908, 0.4052, 0.545, 0.371, 0.5468, 0.3889, 0.4902, 0.423, 0.4884, 0.6471, 0.6001, 0.629, 0.5872, 0.6743, 0.5479, 0.6925, 0.561, 0.4561, 0.3915, 0.4333, 0.3663, 0.4741, 0.3525, 0.497, 0.3776, 0.7288, 0.5382, 0.7107, 0.5246, 0.7472, 0.5013, 0.7651, 0.5154, 0.4289, 0.4474, 0.3947, 0.449, 0.4006, 0.4079, 0.4348, 0.4063, 0.5852, 0.5672, 0.5761, 0.5532, 0.6089, 0.5297, 0.6182, 0.5435, 0.6584, 0.5175, 0.6491, 0.5037, 0.6895, 0.4779, 0.6988, 0.4917, 0.5533, 0.4004, 0.5483, 0.366, 0.5997, 0.3545, 0.6046, 0.3888, 0.4243, 0.8336, 0.408, 0.821, 0.4229, 0.7915, 0.4393, 0.8041, 0.4647, 0.3722, 0.4366, 0.3547, 0.4383, 0.3031, 0.4665, 0.3206, 0.5388, 0.535, 0.5144, 0.5238, 0.5293, 0.4855, 0.554, 0.4963, 0.4571, 0.4648, 0.4289, 0.4474, 0.4348, 0.4063, 0.4629, 0.4238, 0.3969, 0.8825, 0.3803, 0.8701, 0.3926, 0.8502, 0.4089, 0.8628, 0.4611, 0.4259, 0.4561, 0.3915, 0.497, 0.3776, 0.5019, 0.412, 0.4393, 0.8041, 0.4229, 0.7915, 0.426, 0.7719, 0.4426, 0.7845, 0.4665, 0.3206, 0.4383, 0.3031, 0.4392, 0.2395, 0.4764, 0.214, 0.5892, 0.4023, 0.5643, 0.3914, 0.6041, 0.294, 0.6291, 0.3049, 0.5997, 0.3545, 0.5768, 0.3294, 0.6817, 0.2991, 0.6634, 0.3415, 0.4366, 0.3547, 0.4024, 0.3562, 0.4041, 0.3046, 0.4383, 0.3031, 0.8087, 0.4863, 0.7909, 0.4722, 0.8342, 0.4426, 0.852, 0.4567, 0.5483, 0.366, 0.5254, 0.3409, 0.5768, 0.3294, 0.5997, 0.3545, 0.5715, 0.4492, 0.5467, 0.4384, 0.5643, 0.3914, 0.5892, 0.4023, 0.6291, 0.3049, 0.6041, 0.294, 0.6067, 0.2337, 0.6321, 0.2446, 0.6634, 0.3415, 0.6817, 0.2991, 0.7689, 0.3453, 0.7507, 0.3882, 0.4744, 0.7403, 0.4744, 0.6645, 0.4744, 0.6645, 0.4744, 0.7403, 0.4392, 0.2395, 0.4032, 0.2771, 0.3414, 0.2013, 0.3775, 0.1637, 0.6046, 0.3888, 0.5997, 0.3545, 0.6634, 0.3415, 0.6326, 0.3846, 0.6988, 0.4917, 0.6895, 0.4779, 0.7748, 0.4223, 0.7841, 0.4361, 0.4383, 0.3031, 0.4041, 0.3046, 0.4032, 0.2771, 0.4392, 0.2395, 0.4744, 0.7403, 0.4744, 0.6645, 0.4744, 0.6645, 0.4744, 0.7403, 0.4744, 0.6645, 0.558, 0.6645, 0.558, 0.7403, 0.4744, 0.7403, 0.558, 0.6645, 0.6321, 0.6645, 0.6321, 0.7403, 0.558, 0.7403, 0.558, 0.7403, 0.6321, 0.7403, 0.6321, 0.816, 0.558, 0.816, 0.4744, 0.7403, 0.558, 0.7403, 0.558, 0.816, 0.4744, 0.816, 0.4764, 0.214, 0.4392, 0.2395, 0.3775, 0.1637, 0.4155, 0.1382, 0.4426, 0.7845, 0.426, 0.7719, 0.47, 0.6859, 0.4868, 0.6987, 0.6326, 0.3846, 0.6634, 0.3415, 0.7507, 0.3882, 0.7199, 0.4315, 0.7841, 0.4361, 0.7748, 0.4223, 0.8221, 0.4166, 0.8315, 0.4306, 0.1729, 0.6492, 0.1959, 0.6675, 0.1769, 0.6919, 0.1633, 0.677, 0.5662, 0.5161, 0.5896, 0.5262, 0.5759, 0.5496, 0.5525, 0.5396, 0.2082, 0.7487, 0.234, 0.7643, 0.2114, 0.7825, 0.1882, 0.7715, 0.3317, 0.8476, 0.3491, 0.8641, 0.3391, 0.879, 0.3212, 0.8669, 0.5028, 0.6758, 0.5151, 0.7005, 0.4958, 0.7174, 0.4835, 0.6928, 0.3029, 0.7771, 0.3203, 0.7901, 0.3018, 0.8053, 0.2845, 0.7923, 0.2782, 0.7371, 0.3025, 0.7658, 0.2832, 0.7786, 0.2566, 0.746, 0.1601, 0.579, 0.1917, 0.5998, 0.1824, 0.6215, 0.1421, 0.5947, 0.1575, 0.7921, 0.1722, 0.8135, 0.1331, 0.8445, 0.1228, 0.8005, 0.4586, 0.7088, 0.4711, 0.7266, 0.4477, 0.7449, 0.4353, 0.7271, 0.1396, 0.722, 0.162, 0.7265, 0.1601, 0.7629, 0.1159, 0.767, 0.5354, 0.5715, 0.5588, 0.5815, 0.5405, 0.6118, 0.517, 0.6018, 0.2736, 0.812, 0.2909, 0.8251, 0.2786, 0.8432, 0.2612, 0.8302, 0.234, 0.7643, 0.2583, 0.7929, 0.239, 0.8101, 0.2114, 0.7825, 0.2818, 0.8435, 0.2957, 0.8672, 0.2719, 0.8823, 0.258, 0.8586, 0.1378, 0.6233, 0.1729, 0.6492, 0.1633, 0.677, 0.1294, 0.6468, 0.3419, 0.8233, 0.3308, 0.8042, 0.3737, 0.7801, 0.3848, 0.7992, 0.1027, 0.8179, 0.1453, 0.8156, 0.1454, 0.8602, 0.0896, 0.8689, 0.4909, 0.6487, 0.5143, 0.6587, 0.492, 0.6952, 0.4686, 0.6852, 0.08632, 0.8663, 0.1185, 0.8901, 0.05772, 0.9021, 0.03952, 0.8882, 0.307, 0.6645, 0.307, 0.7403, 0.307, 0.7403, 0.307, 0.6645, 0.09366, 0.6846, 0.1396, 0.722, 0.1159, 0.767, 0.0869, 0.7221, 0.2963, 0.9083, 0.3142, 0.9204, 0.2976, 0.9375, 0.2797, 0.9254, 0.1722, 0.8135, 0.209, 0.8514, 0.174, 0.8646, 0.1331, 0.8445, 0.3737, 0.7801, 0.3935, 0.7574, 0.411, 0.7806, 0.3848, 0.7992, 0.2829, 0.84, 0.3286, 0.808, 0.3461, 0.8288, 0.2977, 0.8649, 0.348, 0.9345, 0.3665, 0.8931, 0.387, 0.9081, 0.3675, 0.9467, 0.3335, 0.9617, 0.348, 0.9345, 0.3675, 0.9467, 0.3546, 0.9659, 0.0745, 0.8243, 0.08632, 0.8663, 0.03952, 0.8882, 0.03145, 0.8322, 0.307, 0.6645, 0.307, 0.7403, 0.307, 0.7403, 0.307, 0.6645, 0.07182, 0.7825, 0.1027, 0.8179, 0.0896, 0.8689, 0.07114, 0.8456, 0.3376, 0.9991, 0.3164, 0.995, 0.3335, 0.9617, 0.3546, 0.9659, 0.2797, 0.9254, 0.2976, 0.9375, 0.2696, 0.9685, 0.2517, 0.9564, 0.0869, 0.7221, 0.1159, 0.767, 0.1027, 0.8179, 0.07182, 0.7825, 0.307, 0.6645, 0.307, 0.7403, 0.307, 0.7403, 0.307, 0.6645, 0.1228, 0.8005, 0.1331, 0.8445, 0.08632, 0.8663, 0.0745, 0.8243, 0.1331, 0.8445, 0.174, 0.8646, 0.1185, 0.8901, 0.08632, 0.8663, 0.517, 0.6018, 0.5405, 0.6118, 0.5143, 0.6587, 0.4909, 0.6487, 0.1159, 0.767, 0.1601, 0.7629, 0.1453, 0.8156, 0.1027, 0.8179, 0.4353, 0.7271, 0.4477, 0.7449, 0.4067, 0.7747, 0.3942, 0.757, 0.1918, 0.798, 0.2347, 0.8382, 0.209, 0.8514, 0.1722, 0.8135, 0.3096, 0.8926, 0.3275, 0.9047, 0.3142, 0.9204, 0.2963, 0.9083, 0.1021, 0.6564, 0.1515, 0.6995, 0.1396, 0.722, 0.09366, 0.6846, 0.307, 0.6645, 0.307, 0.7403, 0.307, 0.7403, 0.307, 0.6645, 0.5429, 0.5553, 0.5663, 0.5653, 0.5588, 0.5815, 0.5354, 0.5715, 0.1515, 0.6995, 0.1761, 0.7109, 0.162, 0.7265, 0.1396, 0.722, 0.4788, 0.6946, 0.4913, 0.7124, 0.4711, 0.7266, 0.4586, 0.7088, 0.17, 0.7758, 0.1918, 0.798, 0.1722, 0.8135, 0.1575, 0.7921, 0.1421, 0.5947, 0.1824, 0.6215, 0.1729, 0.6492, 0.1378, 0.6233, 0.307, 0.6645, 0.307, 0.7403, 0.307, 0.7403, 0.307, 0.6645, 0.2566, 0.746, 0.2832, 0.7786, 0.2583, 0.7929, 0.234, 0.7643, 0.2845, 0.7923, 0.3018, 0.8053, 0.2909, 0.8251, 0.2736, 0.812, 0.3431, 0.8302, 0.36, 0.851, 0.3491, 0.8641, 0.3317, 0.8476, 0.2341, 0.7302, 0.2566, 0.746, 0.234, 0.7643, 0.2082, 0.7487, 0.5827, 0.4899, 0.6061, 0.4999, 0.5896, 0.5262, 0.5662, 0.5161, 0.1824, 0.6215, 0.2096, 0.638, 0.1959, 0.6675, 0.1729, 0.6492, 0.1691, 0.5562, 0.2011, 0.5781, 0.1917, 0.5998, 0.1601, 0.579, 0.2998, 0.7283, 0.3219, 0.7529, 0.3025, 0.7658, 0.2782, 0.7371, 0.3168, 0.7607, 0.3341, 0.7737, 0.3203, 0.7901, 0.3029, 0.7771, 0.5182, 0.6646, 0.5305, 0.6892, 0.5151, 0.7005, 0.5028, 0.6758, 0.601, 0.45, 0.6244, 0.46, 0.6177, 0.4775, 0.5943, 0.4675, 0.3682, 0.8026, 0.3836, 0.8171, 0.3717, 0.8314, 0.3556, 0.8164, 0.271, 0.7052, 0.2998, 0.7283, 0.2782, 0.7371, 0.2579, 0.7221, 0.2011, 0.5781, 0.2278, 0.5965, 0.2133, 0.6127, 0.1917, 0.5998, 0.2998, 0.7283, 0.319, 0.7022, 0.3382, 0.7159, 0.3219, 0.7529, 0.271, 0.7052, 0.2995, 0.6817, 0.319, 0.7022, 0.2998, 0.7283, 0.601, 0.45, 0.6181, 0.4181, 0.6431, 0.43, 0.6244, 0.46, 0.5182, 0.6646, 0.5479, 0.6441, 0.5613, 0.6686, 0.5305, 0.6892, 0.2011, 0.5781, 0.2226, 0.5525, 0.2428, 0.5629, 0.2278, 0.5965, 0.1691, 0.5562, 0.204, 0.5327, 0.2226, 0.5525, 0.2011, 0.5781, 0.3168, 0.7607, 0.3492, 0.7327, 0.367, 0.7476, 0.3341, 0.7737, 0.3682, 0.8026, 0.3839, 0.7658, 0.4028, 0.7807, 0.3836, 0.8171, 0.3381, 0.6762, 0.3563, 0.649, 0.3831, 0.6633, 0.3635, 0.6873, 0.3178, 0.6507, 0.3291, 0.6371, 0.3563, 0.649, 0.3381, 0.6762, 0.6305, 0.391, 0.6395, 0.3762, 0.6615, 0.3894, 0.6571, 0.405, 0.1975, 0.9262, 0.1919, 0.9108, 0.2103, 0.8941, 0.2201, 0.9093, 0.2441, 0.5268, 0.2671, 0.5028, 0.2812, 0.5256, 0.2673, 0.5382, 0.2288, 0.5018, 0.2481, 0.4777, 0.2671, 0.5028, 0.2441, 0.5268, 0.3764, 0.7038, 0.4003, 0.6812, 0.4139, 0.6967, 0.3946, 0.7205, 0.3997, 0.7351, 0.4144, 0.7105, 0.4375, 0.7239, 0.422, 0.7504, 0.5959, 0.6478, 0.5779, 0.635, 0.629, 0.5872, 0.6471, 0.6001, 0.389, 0.588, 0.3476, 0.6122, 0.371, 0.5468, 0.4052, 0.545, 0.4598, 0.6465, 0.4509, 0.6323, 0.4923, 0.609, 0.5013, 0.6232, 0.305, 0.5036, 0.3212, 0.4579, 0.3615, 0.4338, 0.3666, 0.4682, 0.3212, 0.4579, 0.2946, 0.4276, 0.3389, 0.4085, 0.3615, 0.4338, 0.4691, 0.6659, 0.4451, 0.6543, 0.4693, 0.6136, 0.4933, 0.6252, 0.4227, 0.6083, 0.389, 0.588, 0.4052, 0.545, 0.4333, 0.5624, 0.6705, 0.3637, 0.6532, 0.3514, 0.6644, 0.3038, 0.6817, 0.3161, 0.4202, 0.4397, 0.4152, 0.4054, 0.4561, 0.3915, 0.4611, 0.4259, 0.385, 0.9023, 0.368, 0.89, 0.3803, 0.8701, 0.3969, 0.8825, 0.4512, 0.5059, 0.423, 0.4884, 0.4289, 0.4474, 0.4571, 0.4648, 0.5234, 0.5736, 0.4993, 0.562, 0.5144, 0.5238, 0.5388, 0.535, 0.552, 0.5908, 0.5431, 0.5766, 0.5761, 0.5532, 0.5852, 0.5672, 0.423, 0.4884, 0.3889, 0.4902, 0.3947, 0.449, 0.4289, 0.4474, 0.6925, 0.561, 0.6743, 0.5479, 0.7107, 0.5246, 0.7288, 0.5382, 0.4152, 0.4054, 0.3925, 0.3801, 0.4333, 0.3663, 0.4561, 0.3915, 0.554, 0.4963, 0.5293, 0.4855, 0.5467, 0.4384, 0.5715, 0.4492, 0.497, 0.3776, 0.4741, 0.3525, 0.5254, 0.3409, 0.5483, 0.366, 0.7651, 0.5154, 0.7472, 0.5013, 0.7909, 0.4722, 0.8087, 0.4863, 0.4348, 0.4063, 0.4006, 0.4079, 0.4024, 0.3562, 0.4366, 0.3547, 0.4629, 0.4238, 0.4348, 0.4063, 0.4366, 0.3547, 0.4647, 0.3722, 0.4089, 0.8628, 0.3926, 0.8502, 0.408, 0.821, 0.4243, 0.8336, 0.5019, 0.412, 0.497, 0.3776, 0.5483, 0.366, 0.5533, 0.4004, 0.6182, 0.5435, 0.6089, 0.5297, 0.6491, 0.5037, 0.6584, 0.5175, 0.1882, 0.7715, 0.2114, 0.7825, 0.1918, 0.798, 0.17, 0.7758, 0.3082, 0.4405, 0.3082, 0.5162, 0.3082, 0.5162, 0.3082, 0.4405, 0.1633, 0.677, 0.1769, 0.6919, 0.1761, 0.7109, 0.1515, 0.6995, 0.5525, 0.5396, 0.5759, 0.5496, 0.5663, 0.5653, 0.5429, 0.5553, 0.258, 0.8586, 0.2719, 0.8823, 0.2583, 0.8952, 0.2443, 0.8714, 0.1294, 0.6468, 0.1633, 0.677, 0.1515, 0.6995, 0.1021, 0.6564, 0.3212, 0.8669, 0.3391, 0.879, 0.3275, 0.9047, 0.3096, 0.8926, 0.2114, 0.7825, 0.239, 0.8101, 0.2347, 0.8382, 0.1918, 0.798, 0.09003, 0.2933, 0.1299, 0.2967, 0.1441, 0.3816, 0.09796, 0.3778, 0.246, 0.614, 0.2451, 0.5973, 0.2692, 0.5944, 0.2771, 0.6685, 0.2504, 0.6708, 0.1182, 0.2562, 0.1388, 0.297, 0.1299, 0.2967, 0.0766, 0.4384, 0.1347, 0.3022, 0.1745, 0.3018, 0.1278, 0.4355, 0.328, 0.7388, 0.3237, 0.6653, 0.3485, 0.6606, 0.352, 0.7352, 0.2451, 0.5973, 0.2354, 0.5169, 0.2649, 0.5147, 0.2692, 0.5944, 0.09271, 0.5104, 0.09796, 0.3778, 0.1441, 0.3816, 0.1427, 0.5159, 0.7776, 0.2006, 0.7966, 0.2313, 0.7986, 0.2596, 0.717, 0.3687, 0.6104, 0.2572, 0.748, 0.1805, 0.3165, 0.1558, 0.2959, 0.1742, 0.2536, 0.1789, 0.2643, 0.1597, 0.2244, 0.9666, 0.2429, 0.8984, 0.287, 0.9054, 0.2507, 0.9649, 0.2256, 0.9846, 0.2077, 0.9836, 0.207, 0.9647, 0.2244, 0.9666, 0.35, 0.4405, 0.371, 0.4405, 0.371, 0.4784, 0.35, 0.4784, 0.4436, 0.2296, 0.4341, 0.2167, 0.4549, 0.2047, 0.4643, 0.2184, 0.4263, 0.2498, 0.4158, 0.2377, 0.4341, 0.2167, 0.4436, 0.2296, 0.1464, 0.9047, 0.1786, 0.9729, 0.15, 0.9716, 0.1001, 0.9133, 0.3506, 0.6661, 0.3547, 0.6659, 0.3503, 0.6662, 0.4577, 0.5641, 0.448, 0.6102, 0.4278, 0.61, 0.4376, 0.564, 0.4171, 0.768, 0.4085, 0.8141, 0.3892, 0.815, 0.3973, 0.7685, 0.2717, 0.2983, 0.2793, 0.298, 0.2646, 0.3819, 0.246, 0.3828, 0.2419, 0.4031, 0.246, 0.3828, 0.2646, 0.3819, 0.2649, 0.5147, 0.2354, 0.5169, 0.6847, 0.4014, 0.661, 0.4247, 0.5531, 0.3123, 0.6071, 0.2601, 0.6104, 0.2572, 0.717, 0.3687, 0.7148, 0.371, 0.2504, 0.6708, 0.2771, 0.6685, 0.2851, 0.7401, 0.2605, 0.736, 0.00236, 0.8375, 0.08781, 0.7553, 0.1983, 0.8815, 0.1207, 0.9597, 0.1235, 0.6487, 0.1426, 0.7513, 0.07456, 0.759, 0.05643, 0.6565, 0.7179, 0.3959, 0.5861, 0.2831, 0.6886, 0.1679, 0.8199, 0.286, 0.3768, 0.665, 0.377, 0.8155, 0.3624, 0.8149, 0.3627, 0.6656, 0.1278, 0.4355, 0.1745, 0.3018, 0.2274, 0.3, 0.1998, 0.4297, 0.3314, 0.811, 0.2164, 0.937, 0.1052, 0.8291, 0.2119, 0.7059, 0.2164, 0.937, 0.1648, 0.9776, 0.0664, 0.8904, 0.1052, 0.8291, 0.1179, 0.9863, 0.08357, 0.9687, 0.06184, 0.9367, 0.0664, 0.8904, 0.1648, 0.9776, 0.1547, 0.6697, 0.1288, 0.6692, 0.1379, 0.5958, 0.1623, 0.5987, 0.1983, 0.8815, 0.08781, 0.7553, 0.1751, 0.6734, 0.263, 0.8091, 0.1313, 0.9436, 0.1253, 0.9506, 0.09197, 0.8798, 0.1096, 0.882, 0.2828, 0.7885, 0.263, 0.8091, 0.1751, 0.6734, 0.273, 0.5803, 0.3823, 0.6949, 0.2714, 0.2076, 0.235, 0.2131, 0.2536, 0.1789, 0.2959, 0.1742, 0.2536, 0.1789, 0.235, 0.2131, 0.1986, 0.2186, 0.2262, 0.1889, 0.1986, 0.2186, 0.235, 0.2131, 0.1745, 0.3018, 0.1347, 0.3022, 0.2274, 0.3, 0.1745, 0.3018, 0.235, 0.2131, 0.2714, 0.2076])
me_cube.materials.append(mat_material)
me_cube.use_mirror_z = True
me_cube.use_mirror_vertex_groups = False
me_cube.update()
me_cube_001 = bpy.data.meshes.new('Cube.001')
me_cube_001.from_pydata([(-0.5042, -0.5, -0.3039), (-0.3833, -0.5, 0.7661), (-0.5042, 0.5, -0.3039), (-0.3833, 0.5, 0.7661), (0.9407, -0.5, -0.8479), (0.9738, -0.5, 0.1163), (0.9407, 0.5, -0.8479), (0.9738, 0.5, 0.1163), (-0.6137, 3.435e-08, -0.4135), (-0.3608, -0.6096, 0.206), (-0.4929, 2.865e-08, 0.8756), (-0.3608, 0.6096, 0.206), (0.2838, 0.6096, -0.2821), (0.2863, 0.6096, 0.542), (0.8165, 0.6096, -0.2022), (1.05, -1.12e-07, -0.9574), (1.083, -1.059e-07, 0.2259), (0.8165, -0.6096, -0.2022), (0.2838, -0.6096, -0.2821), (0.2863, -0.6096, 0.542), (-1.986, -0.5, -0.3128), (0.2927, 0.8395, -0.03315), (0.9686, -6.433e-08, -0.2406), (0.2927, -0.8395, -0.03315), (0.2838, 2.607e-08, -0.512), (0.2863, -4.914e-08, 0.7719), (-1.37, -0.5, -0.3049), (-1.314, -0.5, 0.7836), (-1.37, 0.5, -0.3049), (-1.314, 0.5, 0.7836), (-1.479, 3.895e-10, -0.4145), (-1.298, -0.6096, 0.2348), (-1.424, 3.247e-09, 0.8932), (-1.298, 0.6096, 0.2348), (-2.129, -0.5512, 0.6312), (-2.026, 0.5222, -0.3605), (-2.129, 0.4488, 0.6312), (-1.994, -2.498e-07, -0.5226), (-2.061, -0.6803, 0.2075), (-2.133, -0.2182, 0.6908), (-2.061, 0.5388, 0.2075), (-1.986, -0.5, -0.3128), (-1.986, -0.5, -0.3128), (-2.129, -0.5512, 0.6312), (-2.026, 0.5222, -0.3605), (-2.129, 0.4488, 0.6312), (-1.994, -1.378e-08, -0.5226), (-2.061, -0.6803, 0.2075), (-2.133, -0.2182, 0.6908), (-2.061, 0.5388, 0.2075), (-1.986, -0.5, -0.3128), (-2.129, -0.5512, 0.6312), (-2.026, 0.5222, -0.3605), (-2.129, 0.4488, 0.6312), (-1.994, 2.223e-07, -0.5226), (-2.061, -0.6803, 0.2075), (-2.133, -0.2182, 0.6908), (-2.061, 0.5388, 0.2075), (-1.986, -0.5, -0.3128), (-2.129, -0.5512, 0.6312), (-2.026, 0.5222, -0.3605), (-2.129, 0.4488, 0.6312), (-1.994, 4.583e-07, -0.5226), (-2.061, -0.6803, 0.2075), (-2.133, -0.2182, 0.6908), (-2.061, 0.5388, 0.2075), (-1.986, -0.5, -0.3128), (-2.129, -0.5512, 0.6312), (-2.026, 0.5222, -0.3605), (-2.129, 0.4488, 0.6312), (-1.994, 6.944e-07, -0.5226), (-2.061, -0.6803, 0.2075), (-2.133, -0.2182, 0.6908), (-2.061, 0.5388, 0.2075), (-1.986, -0.5, -0.3128), (-2.129, -0.5512, 0.6312), (-2.026, 0.5222, -0.3605), (-2.129, 0.4488, 0.6312), (-1.994, 9.304e-07, -0.5226), (-2.061, -0.6803, 0.2075), (-2.133, -0.2182, 0.6908), (-2.061, 0.5388, 0.2075), (-1.986, -0.5, -0.3128), (-2.129, -0.5512, 0.6312), (-2.026, 0.5222, -0.3605), (-2.129, 0.4488, 0.6312), (-1.994, 1.166e-06, -0.5226), (-2.061, -0.6803, 0.2075), (-2.133, -0.2182, 0.6908), (-2.061, 0.5388, 0.2075), (-1.986, -0.5, -0.3128), (-2.129, -0.5512, 0.6312), (-2.026, 0.5222, -0.3605), (-2.129, 0.4488, 0.6312), (-1.994, 1.402e-06, -0.5226), (-2.061, -0.6803, 0.2075), (-2.133, -0.2182, 0.6908), (-2.061, 0.5388, 0.2075), (-1.986, -0.5, -0.3128), (-2.129, -0.5512, 0.6313), (-2.026, 0.5222, -0.3605), (-2.129, 0.4488, 0.6313), (-1.994, 1.639e-06, -0.5226), (-2.061, -0.6803, 0.2075), (-2.133, -0.2182, 0.6908), (-2.061, 0.5388, 0.2075), (-1.986, -0.5, -0.3128), (-2.129, -0.5512, 0.6313), (-2.026, 0.5222, -0.3605), (-2.129, 0.4488, 0.6313), (-1.994, 1.875e-06, -0.5226), (-2.061, -0.6803, 0.2075), (-2.133, -0.2182, 0.6908), (-2.061, 0.5388, 0.2075), (-1.986, -0.5, -0.3128), (-2.129, -0.5512, 0.6313), (-2.026, 0.5222, -0.3605), (-2.129, 0.4488, 0.6313), (-1.994, 2.111e-06, -0.5226), (-2.061, -0.6803, 0.2075), (-2.133, -0.2182, 0.6908), (-2.061, 0.5388, 0.2075), (-1.986, -0.5, -0.3128), (-2.129, -0.5512, 0.6313), (-2.026, 0.5222, -0.3605), (-2.129, 0.4488, 0.6313), (-1.994, 2.347e-06, -0.5226), (-2.061, -0.6803, 0.2075), (-2.133, -0.2182, 0.6908), (-2.061, 0.5388, 0.2075), (-2.129, -0.5512, 0.6313), (-2.026, 0.5222, -0.3605), (-2.129, 0.4488, 0.6313), (-1.994, 2.583e-06, -0.5226), (-2.061, -0.6803, 0.2075), (-2.133, -0.2182, 0.6908), (-2.061, 0.5388, 0.2075), (-2.668, -0.5881, -0.5511), (-2.355, -0.5881, -0.4279), (-2.867, -0.5881, 0.3236), (-2.355, 0.5881, -0.4279), (-2.867, 0.5881, 0.3236), (-2.354, 2.571e-06, -0.6751), (-2.471, -0.7169, 0.05534), (-3.047, 2.699e-06, 0.4584), (-2.471, 0.7169, 0.05534), (-3.052, -0.5881, -0.6896), (-3.316, -0.5881, 0.1581), (-2.668, 0.5881, -0.5511), (-3.316, 0.5881, 0.1581), (-2.658, 2.564e-06, -0.7978), (-2.91, -0.7169, -0.06841), (-3.491, 2.707e-06, 0.2792), (-2.91, 0.7169, -0.06841), (-3.444, -0.5881, -0.8732), (-3.757, -0.5881, -0.05365), (-3.052, 0.5881, -0.6896), (-3.757, 0.5881, -0.05365), (-3.032, 2.569e-06, -0.9348), (-3.343, -0.7169, -0.2375), (-3.927, 2.716e-06, 0.05422), (-3.343, 0.7169, -0.2375), (-3.856, -0.5881, -1.095), (-4.189, -0.5881, -0.3109), (-3.444, 0.5881, -0.8732), (-4.189, 0.5881, -0.3109), (-3.415, 2.575e-06, -1.116), (-3.769, -0.7169, -0.4514), (-4.353, 2.725e-06, -0.2156), (-3.769, 0.7169, -0.4514), (-4.258, -0.5881, -1.359), (-4.611, -0.5881, -0.6125), (-3.856, 0.5881, -1.095), (-4.611, 0.5881, -0.6125), (-3.817, 2.584e-06, -1.334), (-4.186, -0.7169, -0.7091), (-4.769, 2.734e-06, -0.5293), (-4.186, 0.7169, -0.7091), (-4.604, -0.5881, -1.63), (-5.02, -0.5881, -0.9574), (-4.258, 0.5881, -1.359), (-5.02, 0.5881, -0.9574), (-4.21, 2.592e-06, -1.594), (-4.592, -0.7169, -1.01), (-5.171, 2.742e-06, -0.8855), (-4.592, 0.7169, -1.01), (-4.982, -0.5881, -1.976), (-5.414, -0.5881, -1.344), (-4.604, 0.5881, -1.63), (-5.414, 0.5881, -1.344), (-4.547, 2.603e-06, -1.859), (-4.985, -0.7169, -1.352), (-5.558, 2.751e-06, -1.283), (-4.985, 0.7169, -1.352), (-5.381, -0.5881, -2.334), (-5.793, -0.5881, -1.771), (-4.982, 0.5881, -1.976), (-5.793, 0.5881, -1.771), (-4.917, 2.612e-06, -2.199), (-5.365, -0.7169, -1.734), (-5.93, 2.76e-06, -1.719), (-5.365, 0.7169, -1.734), (-5.729, -0.5881, -2.756), (-6.172, -0.5881, -2.201), (-5.381, 0.5881, -2.334), (-6.172, 0.5881, -2.201), (-5.307, 2.628e-06, -2.55), (-5.729, -0.7169, -2.155), (-6.301, 2.776e-06, -2.159), (-5.729, 0.7169, -2.155), (-6.04, -0.5881, -3.147), (-6.543, -0.5881, -2.665), (-5.729, 0.5881, -2.756), (-6.543, 0.5881, -2.665), (-5.647, 2.637e-06, -2.963), (-6.075, -0.7169, -2.613), (-6.664, 2.794e-06, -2.631), (-6.075, 0.7169, -2.613), (-6.495, -0.5881, -3.583), (-6.911, -0.5881, -3.128), (-6.04, 0.5881, -3.147), (-6.911, 0.5881, -3.128), (-5.95, 2.654e-06, -3.346), (-6.404, -0.7169, -3.106), (-7.023, 2.819e-06, -3.102), (-6.404, 0.7169, -3.106), (-7.284, -0.5881, -3.507), (-6.495, 0.5881, -3.583), (-7.284, 0.5881, -3.507), (-6.398, 2.684e-06, -3.772), (-6.858, -0.7169, -3.53), (-7.388, 2.865e-06, -3.487), (-6.858, 0.7169, -3.53), (-7.833, -0.5881, -5.057), (-7.336, -0.5881, -4.437), (-7.799, -0.5881, -4.249), (-7.336, 0.5881, -4.437), (-7.799, 0.5881, -4.249), (-7.238, 2.886e-06, -4.625), (-7.55, -0.7169, -4.331), (-7.903, 3.059e-06, -4.229), (-7.55, 0.7169, -4.331), (-8.165, -0.5821, -5.553), (-8.155, -0.5881, -4.886), (-7.833, 0.5881, -5.057), (-8.155, 0.5881, -4.886), (-7.736, 3.066e-06, -5.246), (-8.001, -0.7169, -4.954), (-8.259, 3.225e-06, -4.865), (-8.001, 0.7169, -4.954), (-8.743, -0.5768, -6.431), (-8.487, -0.5821, -5.381), (-8.165, 0.594, -5.553), (-8.487, 0.594, -5.381), (-8.067, 0.005965, -5.742), (-8.333, -0.711, -5.449), (-8.591, 0.005965, -5.361), (-8.333, 0.7229, -5.449), (-8.95, -0.4144, -6.022), (-8.743, 0.5993, -6.431), (-8.95, 0.437, -6.022), (-8.646, 0.01128, -6.62), (-8.827, -0.5434, -6.253), (-9.02, 0.01128, -6.046), (-8.827, 0.5773, -6.253), (-8.961, 0.2328, -6.509)], [], [(1, 10, 32, 27), (3, 11, 33, 29), (8, 0, 26, 30), (9, 1, 27, 31), (2, 11, 21, 12), (11, 3, 13, 21), (21, 13, 7, 14), (12, 21, 14, 6), (6, 14, 22, 15), (14, 7, 16, 22), (22, 16, 5, 17), (15, 22, 17, 4), (4, 17, 23, 18), (17, 5, 19, 23), (23, 19, 1, 9), (18, 23, 9, 0), (2, 12, 24, 8), (12, 6, 15, 24), (24, 15, 4, 18), (8, 24, 18, 0), (7, 13, 25, 16), (13, 3, 10, 25), (25, 10, 1, 19), (16, 25, 19, 5), (28, 30, 37, 35), (26, 31, 38, 20), (27, 32, 39, 34), (29, 33, 40, 36), (0, 9, 31, 26), (2, 8, 30, 28), (11, 2, 28, 33), (10, 3, 29, 32), (37, 20, 42, 46), (38, 34, 43, 47), (39, 36, 45, 48), (40, 35, 44, 49), (33, 28, 35, 40), (32, 29, 36, 39), (31, 27, 34, 38), (30, 26, 20, 37), (49, 44, 52, 57), (44, 46, 54, 52), (42, 47, 55, 41), (43, 48, 56, 51), (36, 40, 49, 45), (34, 39, 48, 43), (20, 38, 47, 42), (35, 37, 46, 44), (52, 54, 62, 60), (41, 55, 63, 50), (51, 56, 64, 59), (53, 57, 65, 61), (48, 45, 53, 56), (47, 43, 51, 55), (46, 42, 41, 54), (45, 49, 57, 53), (61, 65, 73, 69), (62, 50, 58, 70), (63, 59, 67, 71), (64, 61, 69, 72), (57, 52, 60, 65), (56, 53, 61, 64), (55, 51, 59, 63), (54, 41, 50, 62), (71, 67, 75, 79), (72, 69, 77, 80), (73, 68, 76, 81), (68, 70, 78, 76), (59, 64, 72, 67), (50, 63, 71, 58), (60, 62, 70, 68), (65, 60, 68, 73), (76, 78, 86, 84), (66, 79, 87, 74), (75, 80, 88, 83), (77, 81, 89, 85), (70, 58, 66, 78), (69, 73, 81, 77), (67, 72, 80, 75), (58, 71, 79, 66), (74, 87, 95, 82), (83, 88, 96, 91), (85, 89, 97, 93), (86, 74, 82, 94), (81, 76, 84, 89), (80, 77, 85, 88), (79, 75, 83, 87), (78, 66, 74, 86), (94, 82, 90, 102), (95, 91, 99, 103), (96, 93, 101, 104), (97, 92, 100, 105), (84, 86, 94, 92), (89, 84, 92, 97), (88, 85, 93, 96), (87, 83, 91, 95), (104, 101, 109, 112), (105, 100, 108, 113), (100, 102, 110, 108), (90, 103, 111, 98), (93, 97, 105, 101), (91, 96, 104, 99), (82, 95, 103, 90), (92, 94, 102, 100), (108, 110, 118, 116), (98, 111, 119, 106), (107, 112, 120, 115), (109, 113, 121, 117), (103, 99, 107, 111), (102, 90, 98, 110), (101, 105, 113, 109), (99, 104, 112, 107), (115, 120, 128, 123), (117, 121, 129, 125), (118, 106, 114, 126), (119, 115, 123, 127), (113, 108, 116, 121), (112, 109, 117, 120), (111, 107, 115, 119), (110, 98, 106, 118), (126, 114, 122, 133), (127, 123, 130, 134), (128, 125, 132, 135), (129, 124, 131, 136), (106, 119, 127, 114), (116, 118, 126, 124), (121, 116, 124, 129), (120, 117, 125, 128), (122, 134, 143, 138), (130, 135, 144, 139), (132, 136, 145, 141), (133, 122, 138, 142), (125, 129, 136, 132), (123, 128, 135, 130), (114, 127, 134, 122), (124, 126, 133, 131), (142, 138, 137, 150), (143, 139, 147, 151), (144, 141, 149, 152), (145, 140, 148, 153), (131, 133, 142, 140), (136, 131, 140, 145), (135, 132, 141, 144), (134, 130, 139, 143), (152, 149, 157, 160), (153, 148, 156, 161), (148, 150, 158, 156), (137, 151, 159, 146), (141, 145, 153, 149), (139, 144, 152, 147), (138, 143, 151, 137), (140, 142, 150, 148), (156, 158, 166, 164), (146, 159, 167, 154), (155, 160, 168, 163), (157, 161, 169, 165), (151, 147, 155, 159), (150, 137, 146, 158), (149, 153, 161, 157), (147, 152, 160, 155), (163, 168, 176, 171), (165, 169, 177, 173), (166, 154, 162, 174), (167, 163, 171, 175), (161, 156, 164, 169), (160, 157, 165, 168), (159, 155, 163, 167), (158, 146, 154, 166), (174, 162, 170, 182), (175, 171, 179, 183), (176, 173, 181, 184), (177, 172, 180, 185), (154, 167, 175, 162), (164, 166, 174, 172), (169, 164, 172, 177), (168, 165, 173, 176), (185, 180, 188, 193), (180, 182, 190, 188), (170, 183, 191, 178), (179, 184, 192, 187), (173, 177, 185, 181), (171, 176, 184, 179), (162, 175, 183, 170), (172, 174, 182, 180), (188, 190, 198, 196), (178, 191, 199, 186), (187, 192, 200, 195), (189, 193, 201, 197), (184, 181, 189, 192), (183, 179, 187, 191), (182, 170, 178, 190), (181, 185, 193, 189), (197, 201, 209, 205), (198, 186, 194, 206), (199, 195, 203, 207), (200, 197, 205, 208), (193, 188, 196, 201), (192, 189, 197, 200), (191, 187, 195, 199), (190, 178, 186, 198), (207, 203, 211, 215), (208, 205, 213, 216), (209, 204, 212, 217), (204, 206, 214, 212), (195, 200, 208, 203), (186, 199, 207, 194), (196, 198, 206, 204), (201, 196, 204, 209), (212, 214, 222, 220), (202, 215, 223, 210), (211, 216, 224, 219), (213, 217, 225, 221), (206, 194, 202, 214), (205, 209, 217, 213), (203, 208, 216, 211), (194, 207, 215, 202), (210, 223, 230, 218), (219, 224, 231, 226), (221, 225, 232, 228), (222, 210, 218, 229), (217, 212, 220, 225), (216, 213, 221, 224), (215, 211, 219, 223), (214, 202, 210, 222), (227, 229, 238, 236), (218, 230, 239, 234), (226, 231, 240, 235), (228, 232, 241, 237), (220, 222, 229, 227), (225, 220, 227, 232), (224, 221, 228, 231), (223, 219, 226, 230), (234, 239, 247, 233), (235, 240, 248, 243), (237, 241, 249, 245), (238, 234, 233, 246), (232, 227, 236, 241), (231, 228, 237, 240), (230, 226, 235, 239), (229, 218, 234, 238), (246, 233, 242, 254), (247, 243, 251, 255), (248, 245, 253, 256), (249, 244, 252, 257), (236, 238, 246, 244), (241, 236, 244, 249), (240, 237, 245, 248), (239, 235, 243, 247), (256, 253, 260, 263), (257, 252, 259, 264), (252, 254, 261, 259), (242, 255, 262, 250), (245, 249, 257, 253), (243, 248, 256, 251), (233, 247, 255, 242), (244, 246, 254, 252), (250, 262, 265, 261), (262, 258, 263, 265), (265, 263, 260, 264), (261, 265, 264, 259), (255, 251, 258, 262), (254, 242, 250, 261), (253, 257, 264, 260), (251, 256, 263, 258)])
_uv = me_cube_001.uv_layers.new(name='UVMap')
_uv.uv.foreach_set('vector', [0.875, 0.75, 0.875, 0.625, 0.875, 0.625, 0.875, 0.75, 0.625, 0.25, 0.5, 0.25, 0.5, 0.25, 0.625, 0.25, 0.125, 0.625, 0.125, 0.75, 0.125, 0.75, 0.125, 0.625, 0.5, 1.0, 0.625, 1.0, 0.625, 1.0, 0.5, 1.0, 0.375, 0.25, 0.5, 0.25, 0.5, 0.375, 0.375, 0.375, 0.5, 0.25, 0.625, 0.25, 0.625, 0.375, 0.5, 0.375, 0.5, 0.375, 0.625, 0.375, 0.625, 0.5, 0.5, 0.5, 0.375, 0.375, 0.5, 0.375, 0.5, 0.5, 0.375, 0.5, 0.375, 0.5, 0.5, 0.5, 0.5, 0.625, 0.375, 0.625, 0.5, 0.5, 0.625, 0.5, 0.625, 0.625, 0.5, 0.625, 0.5, 0.625, 0.625, 0.625, 0.625, 0.75, 0.5, 0.75, 0.375, 0.625, 0.5, 0.625, 0.5, 0.75, 0.375, 0.75, 0.375, 0.75, 0.5, 0.75, 0.5, 0.875, 0.375, 0.875, 0.5, 0.75, 0.625, 0.75, 0.625, 0.875, 0.5, 0.875, 0.5, 0.875, 0.625, 0.875, 0.625, 1.0, 0.5, 1.0, 0.375, 0.875, 0.5, 0.875, 0.5, 1.0, 0.375, 1.0, 0.125, 0.5, 0.25, 0.5, 0.25, 0.625, 0.125, 0.625, 0.25, 0.5, 0.375, 0.5, 0.375, 0.625, 0.25, 0.625, 0.25, 0.625, 0.375, 0.625, 0.375, 0.75, 0.25, 0.75, 0.125, 0.625, 0.25, 0.625, 0.25, 0.75, 0.125, 0.75, 0.625, 0.5, 0.75, 0.5, 0.75, 0.625, 0.625, 0.625, 0.75, 0.5, 0.875, 0.5, 0.875, 0.625, 0.75, 0.625, 0.75, 0.625, 0.875, 0.625, 0.875, 0.75, 0.75, 0.75, 0.625, 0.625, 0.75, 0.625, 0.75, 0.75, 0.625, 0.75, 0.125, 0.5, 0.125, 0.625, 0.125, 0.625, 0.125, 0.5, 0.375, 1.0, 0.5, 1.0, 0.5, 1.0, 0.375, 1.0, 0.875, 0.75, 0.875, 0.625, 0.875, 0.625, 0.875, 0.75, 0.625, 0.25, 0.5, 0.25, 0.5, 0.25, 0.625, 0.25, 0.375, 1.0, 0.5, 1.0, 0.5, 1.0, 0.375, 1.0, 0.125, 0.5, 0.125, 0.625, 0.125, 0.625, 0.125, 0.5, 0.5, 0.25, 0.375, 0.25, 0.375, 0.25, 0.5, 0.25, 0.875, 0.625, 0.875, 0.5, 0.875, 0.5, 0.875, 0.625, 0.125, 0.625, 0.125, 0.75, 0.125, 0.75, 0.125, 0.625, 0.5, 1.0, 0.625, 1.0, 0.625, 1.0, 0.5, 1.0, 0.875, 0.625, 0.875, 0.5, 0.875, 0.5, 0.875, 0.625, 0.5, 0.25, 0.375, 0.25, 0.375, 0.25, 0.5, 0.25, 0.5, 0.25, 0.375, 0.25, 0.375, 0.25, 0.5, 0.25, 0.875, 0.625, 0.875, 0.5, 0.875, 0.5, 0.875, 0.625, 0.5, 1.0, 0.625, 1.0, 0.625, 1.0, 0.5, 1.0, 0.125, 0.625, 0.125, 0.75, 0.125, 0.75, 0.125, 0.625, 0.5, 0.25, 0.375, 0.25, 0.375, 0.25, 0.5, 0.25, 0.125, 0.5, 0.125, 0.625, 0.125, 0.625, 0.125, 0.5, 0.375, 1.0, 0.5, 1.0, 0.5, 1.0, 0.375, 1.0, 0.875, 0.75, 0.875, 0.625, 0.875, 0.625, 0.875, 0.75, 0.625, 0.25, 0.5, 0.25, 0.5, 0.25, 0.625, 0.25, 0.875, 0.75, 0.875, 0.625, 0.875, 0.625, 0.875, 0.75, 0.375, 1.0, 0.5, 1.0, 0.5, 1.0, 0.375, 1.0, 0.125, 0.5, 0.125, 0.625, 0.125, 0.625, 0.125, 0.5, 0.125, 0.5, 0.125, 0.625, 0.125, 0.625, 0.125, 0.5, 0.375, 1.0, 0.5, 1.0, 0.5, 1.0, 0.375, 1.0, 0.875, 0.75, 0.875, 0.625, 0.875, 0.625, 0.875, 0.75, 0.625, 0.25, 0.5, 0.25, 0.5, 0.25, 0.625, 0.25, 0.875, 0.625, 0.875, 0.5, 0.875, 0.5, 0.875, 0.625, 0.5, 1.0, 0.625, 1.0, 0.625, 1.0, 0.5, 1.0, 0.125, 0.625, 0.125, 0.75, 0.125, 0.75, 0.125, 0.625, 0.625, 0.25, 0.5, 0.25, 0.5, 0.25, 0.625, 0.25, 0.625, 0.25, 0.5, 0.25, 0.5, 0.25, 0.625, 0.25, 0.125, 0.625, 0.125, 0.75, 0.125, 0.75, 0.125, 0.625, 0.5, 1.0, 0.625, 1.0, 0.625, 1.0, 0.5, 1.0, 0.875, 0.625, 0.875, 0.5, 0.875, 0.5, 0.875, 0.625, 0.5, 0.25, 0.375, 0.25, 0.375, 0.25, 0.5, 0.25, 0.875, 0.625, 0.875, 0.5, 0.875, 0.5, 0.875, 0.625, 0.5, 1.0, 0.625, 1.0, 0.625, 1.0, 0.5, 1.0, 0.125, 0.625, 0.125, 0.75, 0.125, 0.75, 0.125, 0.625, 0.5, 1.0, 0.625, 1.0, 0.625, 1.0, 0.5, 1.0, 0.875, 0.625, 0.875, 0.5, 0.875, 0.5, 0.875, 0.625, 0.5, 0.25, 0.375, 0.25, 0.375, 0.25, 0.5, 0.25, 0.125, 0.5, 0.125, 0.625, 0.125, 0.625, 0.125, 0.5, 0.875, 0.75, 0.875, 0.625, 0.875, 0.625, 0.875, 0.75, 0.375, 1.0, 0.5, 1.0, 0.5, 1.0, 0.375, 1.0, 0.125, 0.5, 0.125, 0.625, 0.125, 0.625, 0.125, 0.5, 0.5, 0.25, 0.375, 0.25, 0.375, 0.25, 0.5, 0.25, 0.125, 0.5, 0.125, 0.625, 0.125, 0.625, 0.125, 0.5, 0.375, 1.0, 0.5, 1.0, 0.5, 1.0, 0.375, 1.0, 0.875, 0.75, 0.875, 0.625, 0.875, 0.625, 0.875, 0.75, 0.625, 0.25, 0.5, 0.25, 0.5, 0.25, 0.625, 0.25, 0.125, 0.625, 0.125, 0.75, 0.125, 0.75, 0.125, 0.625, 0.625, 0.25, 0.5, 0.25, 0.5, 0.25, 0.625, 0.25, 0.875, 0.75, 0.875, 0.625, 0.875, 0.625, 0.875, 0.75, 0.375, 1.0, 0.5, 1.0, 0.5, 1.0, 0.375, 1.0, 0.375, 1.0, 0.5, 1.0, 0.5, 1.0, 0.375, 1.0, 0.875, 0.75, 0.875, 0.625, 0.875, 0.625, 0.875, 0.75, 0.625, 0.25, 0.5, 0.25, 0.5, 0.25, 0.625, 0.25, 0.125, 0.625, 0.125, 0.75, 0.125, 0.75, 0.125, 0.625, 0.5, 0.25, 0.375, 0.25, 0.375, 0.25, 0.5, 0.25, 0.875, 0.625, 0.875, 0.5, 0.875, 0.5, 0.875, 0.625, 0.5, 1.0, 0.625, 1.0, 0.625, 1.0, 0.5, 1.0, 0.125, 0.625, 0.125, 0.75, 0.125, 0.75, 0.125, 0.625, 0.125, 0.625, 0.125, 0.75, 0.125, 0.75, 0.125, 0.625, 0.5, 1.0, 0.625, 1.0, 0.625, 1.0, 0.5, 1.0, 0.875, 0.625, 0.875, 0.5, 0.875, 0.5, 0.875, 0.625, 0.5, 0.25, 0.375, 0.25, 0.375, 0.25, 0.5, 0.25, 0.125, 0.5, 0.125, 0.625, 0.125, 0.625, 0.125, 0.5, 0.5, 0.25, 0.375, 0.25, 0.375, 0.25, 0.5, 0.25, 0.875, 0.625, 0.875, 0.5, 0.875, 0.5, 0.875, 0.625, 0.5, 1.0, 0.625, 1.0, 0.625, 1.0, 0.5, 1.0, 0.875, 0.625, 0.875, 0.5, 0.875, 0.5, 0.875, 0.625, 0.5, 0.25, 0.375, 0.25, 0.375, 0.25, 0.5, 0.25, 0.125, 0.5, 0.125, 0.625, 0.125, 0.625, 0.125, 0.5, 0.375, 1.0, 0.5, 1.0, 0.5, 1.0, 0.375, 1.0, 0.625, 0.25, 0.5, 0.25, 0.5, 0.25, 0.625, 0.25, 0.875, 0.75, 0.875, 0.625, 0.875, 0.625, 0.875, 0.75, 0.375, 1.0, 0.5, 1.0, 0.5, 1.0, 0.375, 1.0, 0.125, 0.5, 0.125, 0.625, 0.125, 0.625, 0.125, 0.5, 0.125, 0.5, 0.125, 0.625, 0.125, 0.625, 0.125, 0.5, 0.375, 1.0, 0.5, 1.0, 0.5, 1.0, 0.375, 1.0, 0.875, 0.75, 0.875, 0.625, 0.875, 0.625, 0.875, 0.75, 0.625, 0.25, 0.5, 0.25, 0.5, 0.25, 0.625, 0.25, 0.5, 1.0, 0.625, 1.0, 0.625, 1.0, 0.5, 1.0, 0.125, 0.625, 0.125, 0.75, 0.125, 0.75, 0.125, 0.625, 0.625, 0.25, 0.5, 0.25, 0.5, 0.25, 0.625, 0.25, 0.875, 0.75, 0.875, 0.625, 0.875, 0.625, 0.875, 0.75, 0.875, 0.75, 0.875, 0.625, 0.875, 0.625, 0.875, 0.75, 0.625, 0.25, 0.5, 0.25, 0.5, 0.25, 0.625, 0.25, 0.125, 0.625, 0.125, 0.75, 0.125, 0.75, 0.125, 0.625, 0.5, 1.0, 0.625, 1.0, 0.625, 1.0, 0.5, 1.0, 0.5, 0.25, 0.375, 0.25, 0.375, 0.25, 0.5, 0.25, 0.875, 0.625, 0.875, 0.5, 0.875, 0.5, 0.875, 0.625, 0.5, 1.0, 0.625, 1.0, 0.625, 1.0, 0.5, 1.0, 0.125, 0.625, 0.125, 0.75, 0.125, 0.75, 0.125, 0.625, 0.125, 0.625, 0.125, 0.75, 0.125, 0.75, 0.125, 0.625, 0.5, 1.0, 0.625, 1.0, 0.625, 1.0, 0.5, 1.0, 0.875, 0.625, 0.875, 0.5, 0.875, 0.5, 0.875, 0.625, 0.5, 0.25, 0.375, 0.25, 0.375, 0.25, 0.5, 0.25, 0.375, 1.0, 0.5, 1.0, 0.5, 1.0, 0.375, 1.0, 0.125, 0.5, 0.125, 0.625, 0.125, 0.625, 0.125, 0.5, 0.5, 0.25, 0.375, 0.25, 0.375, 0.25, 0.5, 0.25, 0.875, 0.625, 0.875, 0.5, 0.875, 0.5, 0.875, 0.625, 0.375, 1.0, 0.5, 1.0, 0.5, 1.0, 0.375, 1.0, 0.875, 0.75, 0.875, 0.625, 0.875, 0.625, 0.875, 0.75, 0.625, 0.25, 0.5, 0.25, 0.5, 0.25, 0.625, 0.25, 0.125, 0.625, 0.125, 0.75, 0.125, 0.75, 0.125, 0.625, 0.625, 0.25, 0.5, 0.25, 0.5, 0.25, 0.625, 0.25, 0.875, 0.75, 0.875, 0.625, 0.875, 0.625, 0.875, 0.75, 0.375, 1.0, 0.5, 1.0, 0.5, 1.0, 0.375, 1.0, 0.125, 0.5, 0.125, 0.625, 0.125, 0.625, 0.125, 0.5, 0.125, 0.625, 0.125, 0.75, 0.125, 0.75, 0.125, 0.625, 0.5, 1.0, 0.625, 1.0, 0.625, 1.0, 0.5, 1.0, 0.875, 0.625, 0.875, 0.5, 0.875, 0.5, 0.875, 0.625, 0.5, 0.25, 0.375, 0.25, 0.375, 0.25, 0.5, 0.25, 0.125, 0.5, 0.125, 0.625, 0.125, 0.625, 0.125, 0.5, 0.5, 0.25, 0.375, 0.25, 0.375, 0.25, 0.5, 0.25, 0.875, 0.625, 0.875, 0.5, 0.875, 0.5, 0.875, 0.625, 0.5, 1.0, 0.625, 1.0, 0.625, 1.0, 0.5, 1.0, 0.875, 0.625, 0.875, 0.5, 0.875, 0.5, 0.875, 0.625, 0.5, 0.25, 0.375, 0.25, 0.375, 0.25, 0.5, 0.25, 0.125, 0.5, 0.125, 0.625, 0.125, 0.625, 0.125, 0.5, 0.375, 1.0, 0.5, 1.0, 0.5, 1.0, 0.375, 1.0, 0.625, 0.25, 0.5, 0.25, 0.5, 0.25, 0.625, 0.25, 0.875, 0.75, 0.875, 0.625, 0.875, 0.625, 0.875, 0.75, 0.375, 1.0, 0.5, 1.0, 0.5, 1.0, 0.375, 1.0, 0.125, 0.5, 0.125, 0.625, 0.125, 0.625, 0.125, 0.5, 0.125, 0.5, 0.125, 0.625, 0.125, 0.625, 0.125, 0.5, 0.375, 1.0, 0.5, 1.0, 0.5, 1.0, 0.375, 1.0, 0.875, 0.75, 0.875, 0.625, 0.875, 0.625, 0.875, 0.75, 0.625, 0.25, 0.5, 0.25, 0.5, 0.25, 0.625, 0.25, 0.5, 1.0, 0.625, 1.0, 0.625, 1.0, 0.5, 1.0, 0.125, 0.625, 0.125, 0.75, 0.125, 0.75, 0.125, 0.625, 0.625, 0.25, 0.5, 0.25, 0.5, 0.25, 0.625, 0.25, 0.875, 0.75, 0.875, 0.625, 0.875, 0.625, 0.875, 0.75, 0.875, 0.75, 0.875, 0.625, 0.875, 0.625, 0.875, 0.75, 0.625, 0.25, 0.5, 0.25, 0.5, 0.25, 0.625, 0.25, 0.125, 0.625, 0.125, 0.75, 0.125, 0.75, 0.125, 0.625, 0.5, 1.0, 0.625, 1.0, 0.625, 1.0, 0.5, 1.0, 0.5, 0.25, 0.375, 0.25, 0.375, 0.25, 0.5, 0.25, 0.875, 0.625, 0.875, 0.5, 0.875, 0.5, 0.875, 0.625, 0.5, 1.0, 0.625, 1.0, 0.625, 1.0, 0.5, 1.0, 0.125, 0.625, 0.125, 0.75, 0.125, 0.75, 0.125, 0.625, 0.125, 0.625, 0.125, 0.75, 0.125, 0.75, 0.125, 0.625, 0.5, 1.0, 0.625, 1.0, 0.625, 1.0, 0.5, 1.0, 0.875, 0.625, 0.875, 0.5, 0.875, 0.5, 0.875, 0.625, 0.5, 0.25, 0.375, 0.25, 0.375, 0.25, 0.5, 0.25, 0.375, 1.0, 0.5, 1.0, 0.5, 1.0, 0.375, 1.0, 0.125, 0.5, 0.125, 0.625, 0.125, 0.625, 0.125, 0.5, 0.5, 0.25, 0.375, 0.25, 0.375, 0.25, 0.5, 0.25, 0.875, 0.625, 0.875, 0.5, 0.875, 0.5, 0.875, 0.625, 0.5, 0.25, 0.375, 0.25, 0.375, 0.25, 0.5, 0.25, 0.125, 0.5, 0.125, 0.625, 0.125, 0.625, 0.125, 0.5, 0.375, 1.0, 0.5, 1.0, 0.5, 1.0, 0.375, 1.0, 0.875, 0.75, 0.875, 0.625, 0.875, 0.625, 0.875, 0.75, 0.625, 0.25, 0.5, 0.25, 0.5, 0.25, 0.625, 0.25, 0.875, 0.75, 0.875, 0.625, 0.875, 0.625, 0.875, 0.75, 0.375, 1.0, 0.5, 1.0, 0.5, 1.0, 0.375, 1.0, 0.125, 0.5, 0.125, 0.625, 0.125, 0.625, 0.125, 0.5, 0.125, 0.5, 0.125, 0.625, 0.125, 0.625, 0.125, 0.5, 0.375, 1.0, 0.5, 1.0, 0.5, 1.0, 0.375, 1.0, 0.875, 0.75, 0.875, 0.625, 0.875, 0.625, 0.875, 0.75, 0.625, 0.25, 0.5, 0.25, 0.5, 0.25, 0.625, 0.25, 0.875, 0.625, 0.875, 0.5, 0.875, 0.5, 0.875, 0.625, 0.5, 1.0, 0.625, 1.0, 0.625, 1.0, 0.5, 1.0, 0.125, 0.625, 0.125, 0.75, 0.125, 0.75, 0.125, 0.625, 0.625, 0.25, 0.5, 0.25, 0.5, 0.25, 0.625, 0.25, 0.625, 0.25, 0.5, 0.25, 0.5, 0.25, 0.625, 0.25, 0.125, 0.625, 0.125, 0.75, 0.125, 0.75, 0.125, 0.625, 0.5, 1.0, 0.625, 1.0, 0.625, 1.0, 0.5, 1.0, 0.875, 0.625, 0.875, 0.5, 0.875, 0.5, 0.875, 0.625, 0.5, 0.25, 0.375, 0.25, 0.375, 0.25, 0.5, 0.25, 0.875, 0.625, 0.875, 0.5, 0.875, 0.5, 0.875, 0.625, 0.5, 1.0, 0.625, 1.0, 0.625, 1.0, 0.5, 1.0, 0.125, 0.625, 0.125, 0.75, 0.125, 0.75, 0.125, 0.625, 0.5, 1.0, 0.625, 1.0, 0.625, 1.0, 0.5, 1.0, 0.875, 0.625, 0.875, 0.5, 0.875, 0.5, 0.875, 0.625, 0.5, 0.25, 0.375, 0.25, 0.375, 0.25, 0.5, 0.25, 0.125, 0.5, 0.125, 0.625, 0.125, 0.625, 0.125, 0.5, 0.875, 0.75, 0.875, 0.625, 0.875, 0.625, 0.875, 0.75, 0.375, 1.0, 0.5, 1.0, 0.5, 1.0, 0.375, 1.0, 0.125, 0.5, 0.125, 0.625, 0.125, 0.625, 0.125, 0.5, 0.5, 0.25, 0.375, 0.25, 0.375, 0.25, 0.5, 0.25, 0.125, 0.5, 0.125, 0.625, 0.125, 0.625, 0.125, 0.5, 0.375, 1.0, 0.5, 1.0, 0.5, 1.0, 0.375, 1.0, 0.875, 0.75, 0.875, 0.625, 0.875, 0.625, 0.875, 0.75, 0.625, 0.25, 0.5, 0.25, 0.5, 0.25, 0.625, 0.25, 0.125, 0.625, 0.125, 0.75, 0.125, 0.75, 0.125, 0.625, 0.625, 0.25, 0.5, 0.25, 0.5, 0.25, 0.625, 0.25, 0.875, 0.75, 0.875, 0.625, 0.875, 0.625, 0.875, 0.75, 0.375, 1.0, 0.5, 1.0, 0.5, 1.0, 0.375, 1.0, 0.375, 1.0, 0.5, 1.0, 0.5, 1.0, 0.375, 1.0, 0.875, 0.75, 0.875, 0.625, 0.875, 0.625, 0.875, 0.75, 0.625, 0.25, 0.5, 0.25, 0.5, 0.25, 0.625, 0.25, 0.125, 0.625, 0.125, 0.75, 0.125, 0.75, 0.125, 0.625, 0.5, 0.25, 0.375, 0.25, 0.375, 0.25, 0.5, 0.25, 0.875, 0.625, 0.875, 0.5, 0.875, 0.5, 0.875, 0.625, 0.5, 1.0, 0.625, 1.0, 0.625, 1.0, 0.5, 1.0, 0.125, 0.625, 0.125, 0.75, 0.125, 0.75, 0.125, 0.625, 0.125, 0.5, 0.125, 0.625, 0.125, 0.625, 0.125, 0.5, 0.375, 1.0, 0.5, 1.0, 0.5, 1.0, 0.375, 1.0, 0.875, 0.75, 0.875, 0.625, 0.875, 0.625, 0.875, 0.75, 0.625, 0.25, 0.5, 0.25, 0.5, 0.25, 0.625, 0.25, 0.125, 0.5, 0.125, 0.625, 0.125, 0.625, 0.125, 0.5, 0.5, 0.25, 0.375, 0.25, 0.375, 0.25, 0.5, 0.25, 0.875, 0.625, 0.875, 0.5, 0.875, 0.5, 0.875, 0.625, 0.5, 1.0, 0.625, 1.0, 0.625, 1.0, 0.5, 1.0, 0.375, 1.0, 0.5, 1.0, 0.5, 1.0, 0.375, 1.0, 0.875, 0.75, 0.875, 0.625, 0.875, 0.625, 0.875, 0.75, 0.625, 0.25, 0.5, 0.25, 0.5, 0.25, 0.625, 0.25, 0.125, 0.625, 0.125, 0.75, 0.125, 0.75, 0.125, 0.625, 0.5, 0.25, 0.375, 0.25, 0.375, 0.25, 0.5, 0.25, 0.875, 0.625, 0.875, 0.5, 0.875, 0.5, 0.875, 0.625, 0.5, 1.0, 0.625, 1.0, 0.625, 1.0, 0.5, 1.0, 0.125, 0.625, 0.125, 0.75, 0.125, 0.75, 0.125, 0.625, 0.125, 0.625, 0.125, 0.75, 0.125, 0.75, 0.125, 0.625, 0.5, 1.0, 0.625, 1.0, 0.625, 1.0, 0.5, 1.0, 0.875, 0.625, 0.875, 0.5, 0.875, 0.5, 0.875, 0.625, 0.5, 0.25, 0.375, 0.25, 0.375, 0.25, 0.5, 0.25, 0.125, 0.5, 0.125, 0.625, 0.125, 0.625, 0.125, 0.5, 0.5, 0.25, 0.375, 0.25, 0.375, 0.25, 0.5, 0.25, 0.875, 0.625, 0.875, 0.5, 0.875, 0.5, 0.875, 0.625, 0.5, 1.0, 0.625, 1.0, 0.625, 1.0, 0.5, 1.0, 0.875, 0.625, 0.875, 0.5, 0.875, 0.5, 0.875, 0.625, 0.5, 0.25, 0.375, 0.25, 0.375, 0.25, 0.5, 0.25, 0.125, 0.5, 0.125, 0.625, 0.125, 0.625, 0.125, 0.5, 0.375, 1.0, 0.5, 1.0, 0.5, 1.0, 0.375, 1.0, 0.625, 0.25, 0.5, 0.25, 0.5, 0.25, 0.625, 0.25, 0.875, 0.75, 0.875, 0.625, 0.875, 0.625, 0.875, 0.75, 0.375, 1.0, 0.5, 1.0, 0.5, 1.0, 0.375, 1.0, 0.125, 0.5, 0.125, 0.625, 0.125, 0.625, 0.125, 0.5, 0.375, 0.0, 0.5, 0.0, 0.5, 0.125, 0.375, 0.125, 0.5, 0.0, 0.625, 0.0, 0.625, 0.125, 0.5, 0.125, 0.5, 0.125, 0.625, 0.125, 0.625, 0.25, 0.5, 0.25, 0.375, 0.125, 0.5, 0.125, 0.5, 0.25, 0.375, 0.25, 0.5, 1.0, 0.625, 1.0, 0.625, 1.0, 0.5, 1.0, 0.125, 0.625, 0.125, 0.75, 0.125, 0.75, 0.125, 0.625, 0.625, 0.25, 0.5, 0.25, 0.5, 0.25, 0.625, 0.25, 0.875, 0.75, 0.875, 0.625, 0.875, 0.625, 0.875, 0.75])
me_cube_001.update()
me_cylinder = bpy.data.meshes.new('Cylinder')
me_cylinder.from_pydata([(-1.368, 1.7, -0.7321), (-1.368, 1.7, 0.781), (-0.6673, 2.003, -0.7291), (-0.6673, 2.003, 0.784), (-0.2792, 1.894, -0.7297), (-0.2792, 1.894, 0.7834), (0.237, 1.652, -0.7314), (0.237, 1.652, 0.7817), (0.6128, 1.544, -0.7315), (0.6128, 1.544, 0.7816), (0.9493, 1.174, -0.734), (0.9493, 1.174, 0.7791), (1.278, 0.6318, -0.7379), (1.278, 0.6318, 0.7752), (1.326, -0.2397, -0.7449), (1.326, -0.2397, 0.7682), (1.295, -1.373, -0.7544), (1.341, -0.3873, 0.7682), (1.281, -1.521, -0.7544), (1.281, -1.521, 0.7587), (0.8534, -2.353, -0.7611), (0.8534, -2.353, 0.752), (0.06255, -2.958, -0.7656), (0.06255, -2.958, 0.7475), (-0.7447, -3.48, -0.7696), (-0.7447, -3.48, 0.7435), (-1.356, -3.848, -0.7722), (-1.356, -3.848, 0.7409), (-1.915, -4.152, -0.7744), (-1.915, -4.152, 0.7387), (-2.25, -3.905, -0.7717), (-2.25, -3.905, 0.7414), (-2.472, -3.279, -0.7655), (-2.472, -3.279, 0.7476), (-2.16, -3.023, -0.7632), (-2.16, -3.023, 0.7499), (-2.19, -2.753, -0.761), (-2.19, -2.753, 0.7521), (-2.433, -2.531, -0.7595), (-2.433, -2.531, 0.7536), (-2.41, -1.872, -0.7541), (-2.41, -1.872, 0.759), (-2.536, -1.619, -0.7528), (-2.536, -1.619, 0.7603), (-2.177, -1.543, -0.7533), (-2.177, -1.543, 0.7598), (-2.312, -1.318, -0.7525), (-2.312, -1.318, 0.7606), (-2.523, -1.082, -0.7516), (-2.442, -1.022, 0.762), (-2.659, -0.2626, -0.7452), (-2.602, -0.02723, 0.7702), (-2.559, 0.1147, -0.7429), (-2.559, 0.1147, 0.7702), (-2.5, 0.3492, -0.7419), (-2.5, 0.3492, 0.7712), (-2.373, 0.5995, -0.7406), (-2.373, 0.5995, 0.7725), (-2.237, 0.8492, -0.7391), (-1.991, 1.097, 0.7764), (-1.875, 1.192, -0.7365), (-1.875, 1.192, 0.7766), (-1.538, 1.578, -0.7332), (-1.538, 1.578, 0.7799)], [], [(0, 1, 3, 2), (2, 3, 5, 4), (4, 5, 7, 6), (6, 7, 9, 8), (8, 9, 11, 10), (10, 11, 13, 12), (12, 13, 15, 14), (14, 15, 17, 16), (16, 17, 19, 18), (18, 19, 21, 20), (20, 21, 23, 22), (22, 23, 25, 24), (24, 25, 27, 26), (26, 27, 29, 28), (28, 29, 31, 30), (30, 31, 33, 32), (32, 33, 35, 34), (34, 35, 37, 36), (36, 37, 39, 38), (38, 39, 41, 40), (40, 41, 43, 42), (42, 43, 45, 44), (44, 45, 47, 46), (46, 47, 49, 48), (48, 49, 51, 50), (50, 51, 53, 52), (52, 53, 55, 54), (54, 55, 57, 56), (56, 57, 59, 58), (58, 59, 61, 60), (3, 1, 63, 61, 59, 57, 55, 53, 51, 49, 47, 45, 43, 41, 39, 37, 35, 33, 31, 29, 27, 25, 23, 21, 19, 17, 15, 13, 11, 9, 7, 5), (60, 61, 63, 62), (62, 63, 1, 0), (0, 2, 4, 6, 8, 10, 12, 14, 16, 18, 20, 22, 24, 26, 28, 30, 32, 34, 36, 38, 40, 42, 44, 46, 48, 50, 52, 54, 56, 58, 60, 62)])
_uv = me_cylinder.uv_layers.new(name='UVMap')
_uv.uv.foreach_set('vector', [0.8204, 0.5768, 0.8204, 0.953, 0.7968, 0.953, 0.7968, 0.5768, 0.7968, 0.5768, 0.7968, 0.953, 0.7733, 0.953, 0.7733, 0.5768, 0.7733, 0.5768, 0.7733, 0.953, 0.7498, 0.953, 0.7498, 0.5768, 0.7498, 0.5768, 0.7498, 0.953, 0.7263, 0.953, 0.7263, 0.5768, 0.7263, 0.5768, 0.7263, 0.953, 0.7028, 0.953, 0.7028, 0.5768, 0.7028, 0.5768, 0.7028, 0.953, 0.6793, 0.953, 0.6793, 0.5768, 0.6793, 0.5768, 0.6793, 0.953, 0.6558, 0.953, 0.6558, 0.5768, 0.6558, 0.5768, 0.6558, 0.953, 0.6323, 0.953, 0.6323, 0.5768, 0.6323, 0.5768, 0.6323, 0.953, 0.6088, 0.953, 0.6088, 0.5768, 0.6088, 0.5768, 0.6088, 0.953, 0.5853, 0.953, 0.5853, 0.5768, 0.5853, 0.5768, 0.5853, 0.953, 0.5618, 0.953, 0.5618, 0.5768, 0.5618, 0.5768, 0.5618, 0.953, 0.5382, 0.953, 0.5382, 0.5768, 0.5382, 0.5768, 0.5382, 0.953, 0.5147, 0.953, 0.5147, 0.5768, 0.5147, 0.5768, 0.5147, 0.953, 0.4912, 0.953, 0.4912, 0.5768, 0.4912, 0.5768, 0.4912, 0.953, 0.4677, 0.953, 0.4677, 0.5768, 0.4677, 0.5768, 0.4677, 0.953, 0.4442, 0.953, 0.4442, 0.5768, 0.4442, 0.5768, 0.4442, 0.953, 0.4207, 0.953, 0.4207, 0.5768, 0.4207, 0.5768, 0.4207, 0.953, 0.3972, 0.953, 0.3972, 0.5768, 0.3972, 0.5768, 0.3972, 0.953, 0.3737, 0.953, 0.3737, 0.5768, 0.3737, 0.5768, 0.3737, 0.953, 0.3502, 0.953, 0.3502, 0.5768, 0.3502, 0.5768, 0.3502, 0.953, 0.3267, 0.953, 0.3267, 0.5768, 0.3267, 0.5768, 0.3267, 0.953, 0.3031, 0.953, 0.3031, 0.5768, 0.3031, 0.5768, 0.3031, 0.953, 0.2796, 0.953, 0.2796, 0.5768, 0.2796, 0.5768, 0.2796, 0.953, 0.2561, 0.953, 0.2561, 0.5768, 0.2561, 0.5768, 0.2561, 0.953, 0.2326, 0.953, 0.2326, 0.5768, 0.2326, 0.5768, 0.2326, 0.953, 0.2091, 0.953, 0.2091, 0.5768, 0.2091, 0.5768, 0.2091, 0.953, 0.1856, 0.953, 0.1856, 0.5768, 0.1856, 0.5768, 0.1856, 0.953, 0.1621, 0.953, 0.1621, 0.5768, 0.1621, 0.5768, 0.1621, 0.953, 0.1386, 0.953, 0.1386, 0.5768, 0.1386, 0.5768, 0.1386, 0.953, 0.1151, 0.953, 0.1151, 0.5768, 0.2914, 0.5658, 0.2561, 0.5693, 0.2209, 0.5658, 0.187, 0.5556, 0.1558, 0.5389, 0.1285, 0.5164, 0.106, 0.4891, 0.08932, 0.4579, 0.07905, 0.424, 0.07558, 0.3888, 0.07905, 0.3535, 0.08932, 0.3197, 0.106, 0.2884, 0.1285, 0.2611, 0.1558, 0.2386, 0.187, 0.222, 0.2209, 0.2117, 0.2561, 0.2082, 0.2914, 0.2117, 0.3252, 0.222, 0.3564, 0.2386, 0.3838, 0.2611, 0.4063, 0.2884, 0.4229, 0.3197, 0.4332, 0.3535, 0.4367, 0.3888, 0.4332, 0.424, 0.4229, 0.4579, 0.4063, 0.4891, 0.3838, 0.5164, 0.3564, 0.5389, 0.3252, 0.5556, 0.1151, 0.5768, 0.1151, 0.953, 0.09156, 0.953, 0.09156, 0.5768, 0.09156, 0.5768, 0.09156, 0.953, 0.06805, 0.953, 0.06805, 0.5768, 0.6323, 0.5693, 0.6675, 0.5658, 0.7014, 0.5556, 0.7326, 0.5389, 0.7599, 0.5164, 0.7824, 0.4891, 0.7991, 0.4579, 0.8094, 0.424, 0.8128, 0.3888, 0.8094, 0.3535, 0.7991, 0.3197, 0.7824, 0.2884, 0.7599, 0.2611, 0.7326, 0.2386, 0.7014, 0.222, 0.6675, 0.2117, 0.6323, 0.2082, 0.5971, 0.2117, 0.5632, 0.222, 0.532, 0.2386, 0.5046, 0.2611, 0.4822, 0.2884, 0.4655, 0.3197, 0.4552, 0.3535, 0.4517, 0.3888, 0.4552, 0.424, 0.4655, 0.4579, 0.4822, 0.4891, 0.5046, 0.5164, 0.532, 0.5389, 0.5632, 0.5556, 0.5971, 0.5658])
me_cylinder.materials.append(mat_material_001)
me_cylinder.update()

# ---- objects
ob_cabeza = bpy.data.objects.new('Cabeza', me_cube)
ob_empty = bpy.data.objects.new('Empty', None)
ob_hueco = bpy.data.objects.new('Hueco', me_cube_001)
ob_cylinder = bpy.data.objects.new('Cylinder', me_cylinder)

# ---- transforms, parenting, visibility, modifiers, constraints
ob_cabeza.location = (-0.133, 0.003711, -0.3775)
ob_cabeza.lock_rotations_4d = False
ob_cabeza.empty_display_type = 'ARROWS'
ob_cabeza.lineart.crease_threshold = 0.0
ob_cabeza.use_mesh_mirror_z = True
_m = ob_cabeza.modifiers.new('Boolean', 'BOOLEAN')
_m.object = ob_cylinder
ob_empty.location = (0.0, 0.0, 0.0)
ob_empty.rotation_euler = (1.571, -0.0, -0.0)
ob_empty.empty_display_type = 'IMAGE'
ob_empty.empty_display_size = 5.0
ob_hueco.location = (2.003, -0.007125, 0.3941)
ob_hueco.rotation_euler = (0.0, 0.2922, 0.0)
ob_hueco.scale = (0.2503, 0.4028, 0.1528)
ob_cylinder.location = (-0.6248, 0.00244, 0.4997)
ob_cylinder.rotation_euler = (1.596, -0.0, 0.0)
ob_cylinder.scale = (0.1508, 0.136, -0.3572)

# ---- collection membership
col_collection.objects.link(ob_cabeza)
col_collection.objects.link(ob_empty)
col_collection.objects.link(ob_hueco)
col_collection.objects.link(ob_cylinder)

# ---- scene / render settings (as saved in the file)
scene.frame_start = 1; scene.frame_end = 250; scene.frame_set(21)
scene.render.engine = 'BLENDER_EEVEE_NEXT'
bpy.context.view_layer.update()

# ---- added for rendering (the .blend has no active camera and no usable light): camera, sun
cam_auto = bpy.data.cameras.new('AutoCamera')
cam_auto.lens = 50.0
cam_auto.sensor_width = 36.0
cam_auto.clip_end = 1000.0
ob_auto_camera = bpy.data.objects.new('AutoCamera', cam_auto)
scene.collection.objects.link(ob_auto_camera)
ob_auto_camera.location = (5.09795, -5.48775, 3.24829)
ob_auto_camera.rotation_euler = (1.09748, -7.21219e-08, 0.694738)
scene.camera = ob_auto_camera
light_auto_sun = bpy.data.lights.new('AutoSun', 'SUN')
light_auto_sun.energy = 3.0
light_auto_sun.angle = 0.0523599
ob_auto_sun = bpy.data.objects.new('AutoSun', light_auto_sun)
scene.collection.objects.link(ob_auto_sun)
ob_auto_sun.rotation_euler = (0.872665, 0.174533, 0.523599)
bpy.context.view_layer.update()

